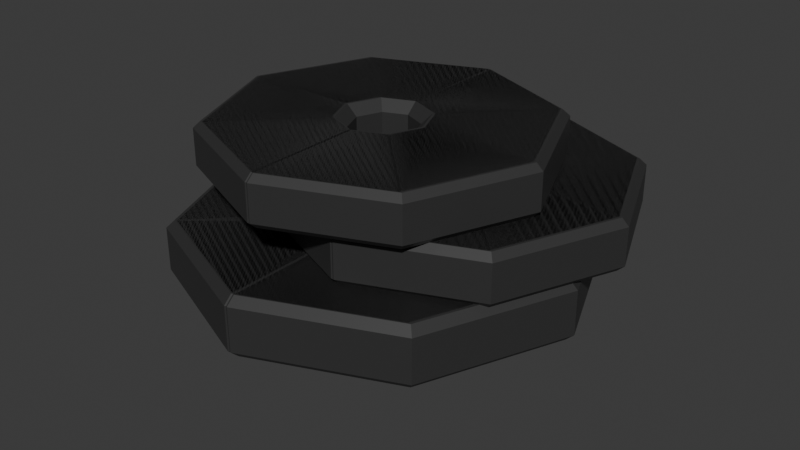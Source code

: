 # Source: source.blend  (saved by Blender 4.3.34; exported with 4.5.12 LTS)
import bpy
from mathutils import Matrix  # noqa: F401  (used for matrix-valued properties, if any)

bpy.ops.wm.read_factory_settings(use_empty=True)
scene = bpy.context.scene
scene.name = 'Scene'

# ---- collections
col_collection = bpy.data.collections.new('Collection'); scene.collection.children.link(col_collection)

# ---- materials (node trees are filled in below, after node groups)
mat_plate_004 = bpy.data.materials.new('Plate.004')
mat_plate_004.diffuse_color = (0.03193, 0.03193, 0.03193, 1.0)
mat_plate_004.roughness = 0.5

# ---- material node trees
mat_plate_004.use_nodes = True; mat_plate_004.node_tree.nodes.clear()
_N = mat_plate_004.node_tree.nodes; _L = mat_plate_004.node_tree.links
n0 = _N.new('ShaderNodeBsdfPrincipled'); n0.name = 'Principled BSDF'; n0.location = (10, 300)
n0.inputs[0].default_value = (0.03193, 0.03193, 0.03193, 1.0)
n1 = _N.new('ShaderNodeOutputMaterial'); n1.name = 'Material Output'; n1.location = (300, 300)
n2 = _N.new('ShaderNodeNormalMap'); n2.name = 'Normal Map'; n2.location = (-300, -300)
n2.label = 'Normal/Map'
n2.inputs[0].default_value = 0.0
_L.new(n0.outputs[0], n1.inputs[0])
_L.new(n2.outputs[0], n0.inputs[5])
n1.is_active_output = True

# ---- world
world_world = bpy.data.worlds.new('World'); scene.world = world_world
world_world.use_nodes = True; world_world.node_tree.nodes.clear()
_N = world_world.node_tree.nodes; _L = world_world.node_tree.links
n0 = _N.new('ShaderNodeOutputWorld'); n0.name = 'World Output'; n0.location = (300, 300)
n1 = _N.new('ShaderNodeBackground'); n1.name = 'Background'; n1.location = (10, 300)
n1.inputs[0].default_value = (0.05088, 0.05088, 0.05088, 1.0)
_L.new(n1.outputs[0], n0.inputs[0])
n0.is_active_output = True
world_world.color = (0.05088, 0.05088, 0.05088)
world_world.sun_shadow_jitter_overblur = 0.0

# ---- meshes
me_cylinder_139 = bpy.data.meshes.new('Cylinder.139')
me_cylinder_139.from_pydata([(-0.003486, -0.05581, 0.4427), (-0.003486, 0.03963, 0.4427), (0.3106, -0.05581, 0.3126), (0.3106, 0.03963, 0.3126), (0.4406, -0.05581, -0.001444), (0.4406, 0.03963, -0.001444), (0.3106, -0.05581, -0.3155), (0.3106, 0.03963, -0.3155), (-0.003486, -0.05581, -0.4456), (-0.003486, 0.03963, -0.4456), (-0.3175, -0.05581, -0.3155), (-0.3175, 0.03963, -0.3155), (-0.4476, -0.05581, -0.001444), (-0.4476, 0.03963, -0.001444), (-0.3175, -0.05581, 0.3126), (-0.3175, 0.03963, 0.3126), (0.2976, -0.0728, 0.2996), (-0.003486, -0.0728, 0.4243), (-0.003486, 0.05661, 0.4243), (0.2976, 0.05661, 0.2996), (0.4223, -0.0728, -0.001444), (0.4223, 0.05661, -0.001444), (0.2976, -0.0728, -0.3025), (0.2976, 0.05661, -0.3025), (-0.003486, -0.0728, -0.4272), (-0.003486, 0.05661, -0.4272), (-0.3045, -0.0728, -0.3025), (-0.3045, 0.05661, -0.3025), (-0.4292, -0.0728, -0.001444), (-0.4292, 0.05661, -0.001444), (-0.3045, -0.0728, 0.2996), (-0.3045, 0.05661, 0.2996), (0.03594, -0.0728, 0.03799), (-0.003486, -0.0728, 0.05432), (-0.003486, 0.05661, 0.05432), (0.03594, 0.05661, 0.03799), (0.05228, -0.0728, -0.001444), (0.05228, 0.05661, -0.001444), (0.03594, -0.0728, -0.04087), (0.03594, 0.05661, -0.04087), (-0.003486, -0.0728, -0.05721), (-0.003486, 0.05661, -0.05721), (-0.04292, -0.0728, -0.04087), (-0.04292, 0.05661, -0.04087), (-0.05925, -0.0728, -0.001444), (-0.05925, 0.05661, -0.001444), (-0.04292, -0.0728, 0.03799), (-0.04292, 0.05661, 0.03799), (0.0687, 0.1942, 0.07074), (0.0986, 0.1942, -0.001444), (0.003486, -0.05581, 0.4427), (0.003486, 0.03963, 0.4427), (-0.3106, -0.05581, 0.3126), (-0.3106, 0.03963, 0.3126), (-0.4406, -0.05581, -0.001444), (-0.4406, 0.03963, -0.001444), (-0.3106, -0.05581, -0.3155), (-0.3106, 0.03963, -0.3155), (0.003486, -0.05581, -0.4456), (0.003486, 0.03963, -0.4456), (0.3175, -0.05581, -0.3155), (0.3175, 0.03963, -0.3155), (0.4476, -0.05581, -0.001444), (0.4476, 0.03963, -0.001444), (0.3175, -0.05581, 0.3126), (0.3175, 0.03963, 0.3126), (-0.2976, -0.0728, 0.2996), (0.003486, -0.0728, 0.4243), (0.003486, 0.05661, 0.4243), (-0.2976, 0.05661, 0.2996), (-0.4223, -0.0728, -0.001444), (-0.4223, 0.05661, -0.001444), (-0.2976, -0.0728, -0.3025), (-0.2976, 0.05661, -0.3025), (0.003486, -0.0728, -0.4272), (0.003486, 0.05661, -0.4272), (0.3045, -0.0728, -0.3025), (0.3045, 0.05661, -0.3025), (0.4292, -0.0728, -0.001444), (0.4292, 0.05661, -0.001444), (0.3045, -0.0728, 0.2996), (0.3045, 0.05661, 0.2996), (-0.03594, -0.0728, 0.03799), (0.003486, -0.0728, 0.05432), (0.003486, 0.05661, 0.05432), (-0.03594, 0.05661, 0.03799), (-0.05228, -0.0728, -0.001444), (-0.05228, 0.05661, -0.001444), (-0.03594, -0.0728, -0.04087), (-0.03594, 0.05661, -0.04087), (0.003486, -0.0728, -0.05721), (0.003486, 0.05661, -0.05721), (0.04292, -0.0728, -0.04087), (0.04292, 0.05661, -0.04087), (0.05925, -0.0728, -0.001444), (0.05925, 0.05661, -0.001444), (0.04292, -0.0728, 0.03799), (0.04292, 0.05661, 0.03799), (-0.0687, 0.1942, 0.07074), (-0.0986, 0.1942, -0.001444)], [], [(14, 15, 1, 0), (4, 5, 7, 6), (6, 7, 9, 8), (8, 9, 11, 10), (10, 11, 13, 12), (12, 13, 15, 14), (2, 3, 5, 4), (47, 45, 44, 46), (0, 1, 3, 2), (0, 2, 16, 17), (3, 1, 18, 19), (2, 4, 20, 16), (5, 3, 19, 21), (4, 6, 22, 20), (7, 5, 21, 23), (6, 8, 24, 22), (9, 7, 23, 25), (8, 10, 26, 24), (11, 9, 25, 27), (10, 12, 28, 26), (13, 11, 27, 29), (12, 14, 30, 28), (15, 13, 29, 31), (14, 0, 17, 30), (1, 15, 31, 18), (34, 47, 46, 33), (42, 26, 28, 44), (35, 19, 18, 34), (24, 26, 42, 40), (22, 24, 40, 38), (45, 43, 42, 44), (43, 41, 40, 42), (41, 39, 38, 40), (39, 37, 36, 38), (37, 35, 32, 36), (35, 34, 33, 32), (32, 16, 20, 36), (20, 22, 38, 36), (44, 28, 30, 46), (46, 30, 17, 33), (21, 19, 35, 37), (39, 23, 21, 37), (23, 39, 41, 25), (25, 41, 43, 27), (27, 43, 45, 29), (29, 45, 47, 31), (34, 18, 31, 47), (33, 17, 16, 32), (64, 50, 51, 65), (54, 56, 57, 55), (56, 58, 59, 57), (58, 60, 61, 59), (60, 62, 63, 61), (62, 64, 65, 63), (52, 54, 55, 53), (97, 96, 94, 95), (50, 52, 53, 51), (50, 67, 66, 52), (53, 69, 68, 51), (52, 66, 70, 54), (55, 71, 69, 53), (54, 70, 72, 56), (57, 73, 71, 55), (56, 72, 74, 58), (59, 75, 73, 57), (58, 74, 76, 60), (61, 77, 75, 59), (60, 76, 78, 62), (63, 79, 77, 61), (62, 78, 80, 64), (65, 81, 79, 63), (64, 80, 67, 50), (51, 68, 81, 65), (84, 83, 96, 97), (92, 94, 78, 76), (85, 84, 68, 69), (74, 90, 92, 76), (72, 88, 90, 74), (95, 94, 92, 93), (93, 92, 90, 91), (91, 90, 88, 89), (89, 88, 86, 87), (87, 86, 82, 85), (85, 82, 83, 84), (82, 86, 70, 66), (70, 86, 88, 72), (94, 96, 80, 78), (96, 83, 67, 80), (71, 87, 85, 69), (89, 87, 71, 73), (73, 75, 91, 89), (75, 77, 93, 91), (77, 79, 95, 93), (79, 81, 97, 95), (84, 97, 81, 68), (83, 82, 66, 67)])
me_cylinder_139.polygons.foreach_set('use_smooth', [True] * 96)
_k = set([(0, 1), (0, 2), (0, 14), (0, 17), (1, 3), (1, 15), (1, 18), (2, 3), (2, 4), (2, 16), (3, 5), (3, 19), (4, 5), (4, 6), (4, 20), (5, 7), (5, 21), (6, 7), (6, 8), (6, 22), (7, 9), (7, 23), (8, 9), (8, 10), (8, 24), (9, 11), (9, 25), (10, 11), (10, 12), (10, 26), (11, 13), (11, 27), (12, 13), (12, 14), (12, 28), (13, 15), (13, 29), (14, 15), (14, 30), (15, 31), (16, 17), (16, 20), (17, 30), (18, 19), (18, 31), (19, 21), (20, 22), (21, 23), (22, 24), (23, 25), (24, 26), (25, 27), (26, 28), (27, 29), (28, 30), (29, 31), (32, 33), (32, 35), (32, 36), (33, 34), (33, 46), (34, 35), (34, 47), (35, 37), (36, 37), (36, 38), (37, 39), (38, 39), (38, 40), (39, 41), (40, 41), (40, 42), (41, 43), (42, 43), (42, 44), (43, 45), (44, 45), (44, 46), (45, 47), (46, 47), (50, 51), (50, 52), (50, 64), (50, 67), (51, 53), (51, 65), (51, 68), (52, 53), (52, 54), (52, 66), (53, 55), (53, 69), (54, 55), (54, 56), (54, 70), (55, 57), (55, 71), (56, 57), (56, 58), (56, 72), (57, 59), (57, 73), (58, 59), (58, 60), (58, 74), (59, 61), (59, 75), (60, 61), (60, 62), (60, 76), (61, 63), (61, 77), (62, 63), (62, 64), (62, 78), (63, 65), (63, 79), (64, 65), (64, 80), (65, 81), (66, 67), (66, 70), (67, 80), (68, 69), (68, 81), (69, 71), (70, 72), (71, 73), (72, 74), (73, 75), (74, 76), (75, 77), (76, 78), (77, 79), (78, 80), (79, 81), (82, 83), (82, 85), (82, 86), (83, 84), (83, 96), (84, 85), (84, 97), (85, 87), (86, 87), (86, 88), (87, 89), (88, 89), (88, 90), (89, 91), (90, 91), (90, 92), (91, 93), (92, 93), (92, 94), (93, 95), (94, 95), (94, 96), (95, 97), (96, 97)])
me_cylinder_139.attributes.new('sharp_edge', 'BOOLEAN', 'EDGE').data.foreach_set('value', [ (min(e.vertices), max(e.vertices)) in _k for e in me_cylinder_139.edges])
_uv = me_cylinder_139.uv_layers.new(name='UVMap')
_uv.uv.foreach_set('vector', [0.125, 0.5656, 0.125, 0.9344, 0.0, 0.9344, 0.0, 0.5656, 0.75, 0.5656, 0.75, 0.9344, 0.625, 0.9344, 0.625, 0.5656, 0.625, 0.5656, 0.625, 0.9344, 0.5, 0.9344, 0.5, 0.5656, 0.5, 0.5656, 0.5, 0.9344, 0.375, 0.9344, 0.375, 0.5656, 0.375, 0.5656, 0.375, 0.9344, 0.25, 0.9344, 0.25, 0.5656, 0.25, 0.5656, 0.25, 0.9344, 0.125, 0.9344, 0.125, 0.5656, 0.875, 0.5656, 0.875, 0.9344, 0.75, 0.9344, 0.75, 0.5656, 0.2287, 0.2713, 0.2199, 0.25, 0.7199, 0.25, 0.7287, 0.2713, 1.0, 0.5656, 1.0, 0.9344, 0.875, 0.9344, 0.875, 0.5656, 1.0, 0.5656, 0.875, 0.5656, 0.8776, 0.5, 0.9974, 0.5, 0.875, 0.9344, 1.0, 0.9344, 0.9974, 1.0, 0.8776, 1.0, 0.875, 0.5656, 0.75, 0.5656, 0.7526, 0.5, 0.8724, 0.5, 0.75, 0.9344, 0.875, 0.9344, 0.8724, 1.0, 0.7526, 1.0, 0.75, 0.5656, 0.625, 0.5656, 0.6276, 0.5, 0.7474, 0.5, 0.625, 0.9344, 0.75, 0.9344, 0.7474, 1.0, 0.6276, 1.0, 0.625, 0.5656, 0.5, 0.5656, 0.5026, 0.5, 0.6224, 0.5, 0.5, 0.9344, 0.625, 0.9344, 0.6224, 1.0, 0.5026, 1.0, 0.5, 0.5656, 0.375, 0.5656, 0.3776, 0.5, 0.4974, 0.5, 0.375, 0.9344, 0.5, 0.9344, 0.4974, 1.0, 0.3776, 1.0, 0.375, 0.5656, 0.25, 0.5656, 0.2526, 0.5, 0.3724, 0.5, 0.25, 0.9344, 0.375, 0.9344, 0.3724, 1.0, 0.2526, 1.0, 0.25, 0.5656, 0.125, 0.5656, 0.1276, 0.5, 0.2474, 0.5, 0.125, 0.9344, 0.25, 0.9344, 0.2474, 1.0, 0.1276, 1.0, 0.125, 0.5656, 0.0, 0.5656, 0.002587, 0.5, 0.1224, 0.5, 0.0, 0.9344, 0.125, 0.9344, 0.1224, 1.0, 0.002587, 1.0, 0.25, 0.2801, 0.2287, 0.2713, 0.7287, 0.2713, 0.75, 0.2801, 0.7287, 0.2287, 0.5873, 0.08732, 0.5199, 0.25, 0.7199, 0.25, 0.2713, 0.2713, 0.4127, 0.4127, 0.25, 0.4801, 0.25, 0.2801, 0.75, 0.01993, 0.5873, 0.08732, 0.7287, 0.2287, 0.75, 0.2199, 0.9127, 0.08732, 0.75, 0.01993, 0.75, 0.2199, 0.7713, 0.2287, 0.2199, 0.25, 0.2287, 0.2287, 0.7287, 0.2287, 0.7199, 0.25, 0.2287, 0.2287, 0.25, 0.2199, 0.75, 0.2199, 0.7287, 0.2287, 0.25, 0.2199, 0.2713, 0.2287, 0.7713, 0.2287, 0.75, 0.2199, 0.2713, 0.2287, 0.2801, 0.25, 0.7801, 0.25, 0.7713, 0.2287, 0.2801, 0.25, 0.2713, 0.2713, 0.7713, 0.2713, 0.7801, 0.25, 0.2713, 0.2713, 0.25, 0.2801, 0.75, 0.2801, 0.7713, 0.2713, 0.7713, 0.2713, 0.9127, 0.4127, 0.9801, 0.25, 0.7801, 0.25, 0.9801, 0.25, 0.9127, 0.08732, 0.7713, 0.2287, 0.7801, 0.25, 0.7199, 0.25, 0.5199, 0.25, 0.5873, 0.4127, 0.7287, 0.2713, 0.7287, 0.2713, 0.5873, 0.4127, 0.75, 0.4801, 0.75, 0.2801, 0.4801, 0.25, 0.4127, 0.4127, 0.2713, 0.2713, 0.2801, 0.25, 0.2713, 0.2287, 0.4127, 0.08732, 0.4801, 0.25, 0.2801, 0.25, 0.4127, 0.08732, 0.2713, 0.2287, 0.25, 0.2199, 0.25, 0.01993, 0.25, 0.01993, 0.25, 0.2199, 0.2287, 0.2287, 0.08732, 0.08732, 0.08732, 0.08732, 0.2287, 0.2287, 0.2199, 0.25, 0.01993, 0.25, 0.01993, 0.25, 0.2199, 0.25, 0.2287, 0.2713, 0.08732, 0.4127, 0.25, 0.2801, 0.25, 0.4801, 0.08732, 0.4127, 0.2287, 0.2713, 0.75, 0.2801, 0.75, 0.4801, 0.9127, 0.4127, 0.7713, 0.2713, 0.125, 0.5656, 0.0, 0.5656, 0.0, 0.9344, 0.125, 0.9344, 0.75, 0.5656, 0.625, 0.5656, 0.625, 0.9344, 0.75, 0.9344, 0.625, 0.5656, 0.5, 0.5656, 0.5, 0.9344, 0.625, 0.9344, 0.5, 0.5656, 0.375, 0.5656, 0.375, 0.9344, 0.5, 0.9344, 0.375, 0.5656, 0.25, 0.5656, 0.25, 0.9344, 0.375, 0.9344, 0.25, 0.5656, 0.125, 0.5656, 0.125, 0.9344, 0.25, 0.9344, 0.875, 0.5656, 0.75, 0.5656, 0.75, 0.9344, 0.875, 0.9344, 0.2287, 0.2713, 0.7287, 0.2713, 0.7199, 0.25, 0.2199, 0.25, 1.0, 0.5656, 0.875, 0.5656, 0.875, 0.9344, 1.0, 0.9344, 1.0, 0.5656, 0.9974, 0.5, 0.8776, 0.5, 0.875, 0.5656, 0.875, 0.9344, 0.8776, 1.0, 0.9974, 1.0, 1.0, 0.9344, 0.875, 0.5656, 0.8724, 0.5, 0.7526, 0.5, 0.75, 0.5656, 0.75, 0.9344, 0.7526, 1.0, 0.8724, 1.0, 0.875, 0.9344, 0.75, 0.5656, 0.7474, 0.5, 0.6276, 0.5, 0.625, 0.5656, 0.625, 0.9344, 0.6276, 1.0, 0.7474, 1.0, 0.75, 0.9344, 0.625, 0.5656, 0.6224, 0.5, 0.5026, 0.5, 0.5, 0.5656, 0.5, 0.9344, 0.5026, 1.0, 0.6224, 1.0, 0.625, 0.9344, 0.5, 0.5656, 0.4974, 0.5, 0.3776, 0.5, 0.375, 0.5656, 0.375, 0.9344, 0.3776, 1.0, 0.4974, 1.0, 0.5, 0.9344, 0.375, 0.5656, 0.3724, 0.5, 0.2526, 0.5, 0.25, 0.5656, 0.25, 0.9344, 0.2526, 1.0, 0.3724, 1.0, 0.375, 0.9344, 0.25, 0.5656, 0.2474, 0.5, 0.1276, 0.5, 0.125, 0.5656, 0.125, 0.9344, 0.1276, 1.0, 0.2474, 1.0, 0.25, 0.9344, 0.125, 0.5656, 0.1224, 0.5, 0.002587, 0.5, 0.0, 0.5656, 0.0, 0.9344, 0.002587, 1.0, 0.1224, 1.0, 0.125, 0.9344, 0.25, 0.2801, 0.75, 0.2801, 0.7287, 0.2713, 0.2287, 0.2713, 0.7287, 0.2287, 0.7199, 0.25, 0.5199, 0.25, 0.5873, 0.08732, 0.2713, 0.2713, 0.25, 0.2801, 0.25, 0.4801, 0.4127, 0.4127, 0.75, 0.01993, 0.75, 0.2199, 0.7287, 0.2287, 0.5873, 0.08732, 0.9127, 0.08732, 0.7713, 0.2287, 0.75, 0.2199, 0.75, 0.01993, 0.2199, 0.25, 0.7199, 0.25, 0.7287, 0.2287, 0.2287, 0.2287, 0.2287, 0.2287, 0.7287, 0.2287, 0.75, 0.2199, 0.25, 0.2199, 0.25, 0.2199, 0.75, 0.2199, 0.7713, 0.2287, 0.2713, 0.2287, 0.2713, 0.2287, 0.7713, 0.2287, 0.7801, 0.25, 0.2801, 0.25, 0.2801, 0.25, 0.7801, 0.25, 0.7713, 0.2713, 0.2713, 0.2713, 0.2713, 0.2713, 0.7713, 0.2713, 0.75, 0.2801, 0.25, 0.2801, 0.7713, 0.2713, 0.7801, 0.25, 0.9801, 0.25, 0.9127, 0.4127, 0.9801, 0.25, 0.7801, 0.25, 0.7713, 0.2287, 0.9127, 0.08732, 0.7199, 0.25, 0.7287, 0.2713, 0.5873, 0.4127, 0.5199, 0.25, 0.7287, 0.2713, 0.75, 0.2801, 0.75, 0.4801, 0.5873, 0.4127, 0.4801, 0.25, 0.2801, 0.25, 0.2713, 0.2713, 0.4127, 0.4127, 0.2713, 0.2287, 0.2801, 0.25, 0.4801, 0.25, 0.4127, 0.08732, 0.4127, 0.08732, 0.25, 0.01993, 0.25, 0.2199, 0.2713, 0.2287, 0.25, 0.01993, 0.08732, 0.08732, 0.2287, 0.2287, 0.25, 0.2199, 0.08732, 0.08732, 0.01993, 0.25, 0.2199, 0.25, 0.2287, 0.2287, 0.01993, 0.25, 0.08732, 0.4127, 0.2287, 0.2713, 0.2199, 0.25, 0.25, 0.2801, 0.2287, 0.2713, 0.08732, 0.4127, 0.25, 0.4801, 0.75, 0.2801, 0.7713, 0.2713, 0.9127, 0.4127, 0.75, 0.4801])
me_cylinder_139.materials.append(mat_plate_004)
me_cylinder_139.update()
me_cylinder_139.normals_split_custom_set([tuple(v) for v in zip(*[iter([0.3827, 0.0, -0.9239, 0.3827, 0.0, -0.9239, 0.3827, 0.0, -0.9239, 0.3827, 0.0, -0.9239, -0.9239, 0.0, 0.3827, -0.9239, 0.0, 0.3827, -0.9239, 0.0, 0.3827, -0.9239, 0.0, 0.3827, -0.3827, 0.0, 0.9239, -0.3827, 0.0, 0.9239, -0.3827, 0.0, 0.9239, -0.3827, 0.0, 0.9239, 0.3827, 0.0, 0.9239, 0.3827, 0.0, 0.9239, 0.3827, 0.0, 0.9239, 0.3827, 0.0, 0.9239, 0.9239, 0.0, 0.3827, 0.9239, 0.0, 0.3827, 0.9239, 0.0, 0.3827, 0.9239, 0.0, 0.3827, 0.9239, 0.0, -0.3827, 0.9239, 0.0, -0.3827, 0.9239, 0.0, -0.3827, 0.9239, 0.0, -0.3827, -0.9239, 0.0, -0.3827, -0.9239, 0.0, -0.3827, -0.9239, 0.0, -0.3827, -0.9239, 0.0, -0.3827, -0.9239, 0.0, 0.3827, -0.9239, 0.0, 0.3827, -0.9239, 0.0, 0.3827, -0.9239, 0.0, 0.3827, -0.3827, 0.0, -0.9239, -0.3827, 0.0, -0.9239, -0.3827, 0.0, -0.9239, -0.3827, 0.0, -0.9239, -0.2706, 0.7071, -0.6533, -0.2706, 0.7071, -0.6533, -0.2706, 0.7071, -0.6533, -0.2706, 0.7071, -0.6533, -0.2706, -0.7071, -0.6533, -0.2706, -0.7071, -0.6533, -0.2706, -0.7071, -0.6533, -0.2706, -0.7071, -0.6533, -0.6533, 0.7071, -0.2706, -0.6533, 0.7071, -0.2706, -0.6533, 0.7071, -0.2706, -0.6533, 0.7071, -0.2706, -0.6533, -0.7071, -0.2706, -0.6533, -0.7071, -0.2706, -0.6533, -0.7071, -0.2706, -0.6533, -0.7071, -0.2706, -0.6533, 0.7071, 0.2706, -0.6533, 0.7071, 0.2706, -0.6533, 0.7071, 0.2706, -0.6533, 0.7071, 0.2706, -0.6533, -0.7071, 0.2706, -0.6533, -0.7071, 0.2706, -0.6533, -0.7071, 0.2706, -0.6533, -0.7071, 0.2706, -0.2706, 0.7071, 0.6533, -0.2706, 0.7071, 0.6533, -0.2706, 0.7071, 0.6533, -0.2706, 0.7071, 0.6533, -0.2706, -0.7071, 0.6533, -0.2706, -0.7071, 0.6533, -0.2706, -0.7071, 0.6533, -0.2706, -0.7071, 0.6533, 0.2706, 0.7071, 0.6533, 0.2706, 0.7071, 0.6533, 0.2706, 0.7071, 0.6533, 0.2706, 0.7071, 0.6533, 0.2706, -0.7071, 0.6533, 0.2706, -0.7071, 0.6533, 0.2706, -0.7071, 0.6533, 0.2706, -0.7071, 0.6533, 0.6533, 0.7071, 0.2706, 0.6533, 0.7071, 0.2706, 0.6533, 0.7071, 0.2706, 0.6533, 0.7071, 0.2706, 0.6533, -0.7071, 0.2706, 0.6533, -0.7071, 0.2706, 0.6533, -0.7071, 0.2706, 0.6533, -0.7071, 0.2706, 0.6533, 0.7071, -0.2706, 0.6533, 0.7071, -0.2706, 0.6533, 0.7071, -0.2706, 0.6533, 0.7071, -0.2706, 0.6533, -0.7071, -0.2706, 0.6533, -0.7071, -0.2706, 0.6533, -0.7071, -0.2706, 0.6533, -0.7071, -0.2706, 0.2706, 0.7071, -0.6533, 0.2706, 0.7071, -0.6533, 0.2706, 0.7071, -0.6533, 0.2706, 0.7071, -0.6533, 0.2706, -0.7071, -0.6533, 0.2706, -0.7071, -0.6533, 0.2706, -0.7071, -0.6533, 0.2706, -0.7071, -0.6533, -0.3827, 0.0, 0.9239, -0.3827, 0.0, 0.9239, -0.3827, 0.0, 0.9239, -0.3827, 0.0, 0.9239, -9.654e-09, 1.0, 5.36e-08, -9.654e-09, 1.0, 5.36e-08, -7.737e-09, 1.0, 5.914e-08, -7.737e-09, 1.0, 5.914e-08, 1.917e-09, -1.0, -3.974e-08, 1.917e-09, -1.0, -3.974e-08, 0.0, -1.0, -5.175e-08, -1.583e-15, -1.0, -5.175e-08, -7.539e-16, 1.0, 4.99e-08, -9.654e-09, 1.0, 5.36e-08, -9.654e-09, 1.0, 5.36e-08, -1.131e-15, 1.0, 4.99e-08, 9.654e-09, 1.0, 3.974e-08, -7.539e-16, 1.0, 4.99e-08, -1.131e-15, 1.0, 4.99e-08, 9.654e-09, 1.0, 3.974e-08, -0.9239, -8.431e-08, -0.3827, -0.9239, -8.431e-08, -0.3827, -0.9239, -8.431e-08, -0.3827, -0.9239, -8.431e-08, -0.3827, -0.3827, -1.475e-07, -0.9239, -0.3827, -1.475e-07, -0.9239, -0.3827, -1.475e-07, -0.9239, -0.3827, -1.475e-07, -0.9239, 0.3827, -1.054e-07, -0.9239, 0.3827, -1.054e-07, -0.9239, 0.3827, -1.054e-07, -0.9239, 0.3827, -1.054e-07, -0.9239, 0.9239, 0.0, -0.3827, 0.9239, 0.0, -0.3827, 0.9239, 0.0, -0.3827, 0.9239, 0.0, -0.3827, 0.9239, 0.0, 0.3827, 0.9239, 0.0, 0.3827, 0.9239, 0.0, 0.3827, 0.9239, 0.0, 0.3827, 0.3827, 0.0, 0.9239, 0.3827, 0.0, 0.9239, 0.3827, 0.0, 0.9239, 0.3827, 0.0, 0.9239, -1.917e-09, 1.0, 2.957e-08, -1.917e-09, 1.0, 2.957e-08, 7.737e-09, 1.0, 4.343e-08, 7.737e-09, 1.0, 4.343e-08, 7.737e-09, 1.0, 4.343e-08, 9.654e-09, 1.0, 3.974e-08, 9.654e-09, 1.0, 3.974e-08, 7.737e-09, 1.0, 4.343e-08, -7.737e-09, 1.0, 5.914e-08, -7.737e-09, 1.0, 5.914e-08, 1.917e-09, 1.0, 2.957e-08, 1.917e-09, 1.0, 2.957e-08, 1.917e-09, 1.0, 2.957e-08, 1.917e-09, 1.0, 2.957e-08, -9.424e-16, 1.0, 0.0, 6.785e-16, 1.0, 0.0, -7.737e-09, -1.0, -3.974e-08, 1.917e-09, -1.0, -3.974e-08, 1.917e-09, -1.0, -3.974e-08, -7.737e-09, -1.0, -3.974e-08, -9.654e-09, -1.0, -4.436e-08, -9.654e-09, -1.0, -4.436e-08, -7.737e-09, -1.0, -3.974e-08, -7.737e-09, -1.0, -3.974e-08, -9.654e-09, -1.0, -4.436e-08, -9.654e-09, -1.0, -4.436e-08, 0.0, -1.0, -2.957e-08, 0.0, -1.0, -2.957e-08, 0.0, -1.0, -2.957e-08, 0.0, -1.0, -2.957e-08, 9.654e-09, -1.0, -4.436e-08, 9.654e-09, -1.0, -4.436e-08, 9.654e-09, -1.0, -4.436e-08, 9.654e-09, -1.0, -4.436e-08, 7.737e-09, -1.0, -4.436e-08, 7.737e-09, -1.0, -4.436e-08, 7.737e-09, -1.0, -4.436e-08, 7.737e-09, -1.0, -4.436e-08, -1.917e-09, -1.0, -3.697e-08, -1.917e-09, -1.0, -3.697e-08, -1.583e-15, -1.0, -5.175e-08, 0.0, -1.0, -5.175e-08, -1.917e-09, -1.0, -3.697e-08, -1.917e-09, -1.0, -3.697e-08, 6.785e-16, 1.0, 0.0, -9.424e-16, 1.0, 0.0, -1.917e-09, 1.0, 2.957e-08, -1.917e-09, 1.0, 2.957e-08, -0.3827, 0.0, -0.9239, -0.3827, 0.0, -0.9239, -0.3827, 0.0, -0.9239, -0.3827, 0.0, -0.9239, 0.9239, 0.0, 0.3827, 0.9239, 0.0, 0.3827, 0.9239, 0.0, 0.3827, 0.9239, 0.0, 0.3827, 0.3827, 0.0, 0.9239, 0.3827, 0.0, 0.9239, 0.3827, 0.0, 0.9239, 0.3827, 0.0, 0.9239, -0.3827, 0.0, 0.9239, -0.3827, 0.0, 0.9239, -0.3827, 0.0, 0.9239, -0.3827, 0.0, 0.9239, -0.9239, 0.0, 0.3827, -0.9239, 0.0, 0.3827, -0.9239, 0.0, 0.3827, -0.9239, 0.0, 0.3827, -0.9239, 0.0, -0.3827, -0.9239, 0.0, -0.3827, -0.9239, 0.0, -0.3827, -0.9239, 0.0, -0.3827, 0.9239, 0.0, -0.3827, 0.9239, 0.0, -0.3827, 0.9239, 0.0, -0.3827, 0.9239, 0.0, -0.3827, 0.9239, 0.0, 0.3827, 0.9239, 0.0, 0.3827, 0.9239, 0.0, 0.3827, 0.9239, 0.0, 0.3827, 0.3827, 0.0, -0.9239, 0.3827, 0.0, -0.9239, 0.3827, 0.0, -0.9239, 0.3827, 0.0, -0.9239, 0.2706, 0.7071, -0.6533, 0.2706, 0.7071, -0.6533, 0.2706, 0.7071, -0.6533, 0.2706, 0.7071, -0.6533, 0.2706, -0.7071, -0.6533, 0.2706, -0.7071, -0.6533, 0.2706, -0.7071, -0.6533, 0.2706, -0.7071, -0.6533, 0.6533, 0.7071, -0.2706, 0.6533, 0.7071, -0.2706, 0.6533, 0.7071, -0.2706, 0.6533, 0.7071, -0.2706, 0.6533, -0.7071, -0.2706, 0.6533, -0.7071, -0.2706, 0.6533, -0.7071, -0.2706, 0.6533, -0.7071, -0.2706, 0.6533, 0.7071, 0.2706, 0.6533, 0.7071, 0.2706, 0.6533, 0.7071, 0.2706, 0.6533, 0.7071, 0.2706, 0.6533, -0.7071, 0.2706, 0.6533, -0.7071, 0.2706, 0.6533, -0.7071, 0.2706, 0.6533, -0.7071, 0.2706, 0.2706, 0.7071, 0.6533, 0.2706, 0.7071, 0.6533, 0.2706, 0.7071, 0.6533, 0.2706, 0.7071, 0.6533, 0.2706, -0.7071, 0.6533, 0.2706, -0.7071, 0.6533, 0.2706, -0.7071, 0.6533, 0.2706, -0.7071, 0.6533, -0.2706, 0.7071, 0.6533, -0.2706, 0.7071, 0.6533, -0.2706, 0.7071, 0.6533, -0.2706, 0.7071, 0.6533, -0.2706, -0.7071, 0.6533, -0.2706, -0.7071, 0.6533, -0.2706, -0.7071, 0.6533, -0.2706, -0.7071, 0.6533, -0.6533, 0.7071, 0.2706, -0.6533, 0.7071, 0.2706, -0.6533, 0.7071, 0.2706, -0.6533, 0.7071, 0.2706, -0.6533, -0.7071, 0.2706, -0.6533, -0.7071, 0.2706, -0.6533, -0.7071, 0.2706, -0.6533, -0.7071, 0.2706, -0.6533, 0.7071, -0.2706, -0.6533, 0.7071, -0.2706, -0.6533, 0.7071, -0.2706, -0.6533, 0.7071, -0.2706, -0.6533, -0.7071, -0.2706, -0.6533, -0.7071, -0.2706, -0.6533, -0.7071, -0.2706, -0.6533, -0.7071, -0.2706, -0.2706, 0.7071, -0.6533, -0.2706, 0.7071, -0.6533, -0.2706, 0.7071, -0.6533, -0.2706, 0.7071, -0.6533, -0.2706, -0.7071, -0.6533, -0.2706, -0.7071, -0.6533, -0.2706, -0.7071, -0.6533, -0.2706, -0.7071, -0.6533, 0.3827, 0.0, 0.9239, 0.3827, 0.0, 0.9239, 0.3827, 0.0, 0.9239, 0.3827, 0.0, 0.9239, 9.654e-09, 1.0, 5.175e-08, 7.737e-09, 1.0, 4.436e-08, 7.737e-09, 1.0, 4.436e-08, 9.654e-09, 1.0, 5.175e-08, -1.917e-09, -1.0, -3.697e-08, 2.262e-16, -1.0, -4.436e-08, -1.319e-15, -1.0, -4.436e-08, -1.917e-09, -1.0, -3.697e-08, 0.0, 1.0, 5.545e-08, 4.523e-16, 1.0, 5.545e-08, 9.654e-09, 1.0, 5.175e-08, 9.654e-09, 1.0, 5.175e-08, -9.654e-09, 1.0, 4.066e-08, -9.654e-09, 1.0, 4.066e-08, 4.523e-16, 1.0, 5.545e-08, 0.0, 1.0, 5.545e-08, 0.9239, -8.431e-08, -0.3827, 0.9239, -8.431e-08, -0.3827, 0.9239, -8.431e-08, -0.3827, 0.9239, -8.431e-08, -0.3827, 0.3827, -1.498e-07, -0.9239, 0.3827, -1.498e-07, -0.9239, 0.3827, -1.498e-07, -0.9239, 0.3827, -1.498e-07, -0.9239, -0.3827, -1.054e-07, -0.9239, -0.3827, -1.054e-07, -0.9239, -0.3827, -1.054e-07, -0.9239, -0.3827, -1.054e-07, -0.9239, -0.9239, 0.0, -0.3827, -0.9239, 0.0, -0.3827, -0.9239, 0.0, -0.3827, -0.9239, 0.0, -0.3827, -0.9239, 0.0, 0.3827, -0.9239, 0.0, 0.3827, -0.9239, 0.0, 0.3827, -0.9239, 0.0, 0.3827, -0.3827, 0.0, 0.9239, -0.3827, 0.0, 0.9239, -0.3827, 0.0, 0.9239, -0.3827, 0.0, 0.9239, 1.917e-09, 1.0, 2.218e-08, -7.737e-09, 1.0, 3.697e-08, -7.737e-09, 1.0, 3.697e-08, 1.917e-09, 1.0, 2.218e-08, -7.737e-09, 1.0, 3.697e-08, -7.737e-09, 1.0, 3.697e-08, -9.654e-09, 1.0, 4.066e-08, -9.654e-09, 1.0, 4.066e-08, 7.737e-09, 1.0, 4.436e-08, -1.917e-09, 1.0, 2.218e-08, -1.917e-09, 1.0, 2.218e-08, 7.737e-09, 1.0, 4.436e-08, -1.917e-09, 1.0, 2.218e-08, -2.262e-16, 1.0, 0.0, 1.319e-15, 1.0, 0.0, -1.917e-09, 1.0, 2.218e-08, 7.737e-09, -1.0, -4.066e-08, 7.737e-09, -1.0, -4.066e-08, -1.917e-09, -1.0, -3.697e-08, -1.917e-09, -1.0, -3.697e-08, 9.654e-09, -1.0, -4.805e-08, 7.737e-09, -1.0, -4.066e-08, 7.737e-09, -1.0, -4.066e-08, 9.654e-09, -1.0, -4.805e-08, 9.654e-09, -1.0, -4.805e-08, 0.0, -1.0, -2.957e-08, 0.0, -1.0, -2.957e-08, 9.654e-09, -1.0, -4.805e-08, 0.0, -1.0, -2.957e-08, -9.654e-09, -1.0, -4.251e-08, -9.654e-09, -1.0, -4.251e-08, 0.0, -1.0, -2.957e-08, -9.654e-09, -1.0, -4.251e-08, -7.737e-09, -1.0, -4.39e-08, -7.737e-09, -1.0, -4.39e-08, -9.654e-09, -1.0, -4.251e-08, -7.737e-09, -1.0, -4.39e-08, 1.917e-09, -1.0, -3.096e-08, 1.917e-09, -1.0, -3.096e-08, -7.737e-09, -1.0, -4.39e-08, 2.262e-16, -1.0, -4.436e-08, 1.917e-09, -1.0, -3.096e-08, 1.917e-09, -1.0, -3.096e-08, -1.319e-15, -1.0, -4.436e-08, -2.262e-16, 1.0, 0.0, 1.917e-09, 1.0, 2.218e-08, 1.917e-09, 1.0, 2.218e-08, 1.319e-15, 1.0, 0.0])] * 3)])
me_cylinder_140 = bpy.data.meshes.new('Cylinder.140')
me_cylinder_140.from_pydata([(-0.003486, -0.05581, 0.4427), (-0.003486, 0.03963, 0.4427), (0.3106, -0.05581, 0.3126), (0.3106, 0.03963, 0.3126), (0.4406, -0.05581, -0.001444), (0.4406, 0.03963, -0.001444), (0.3106, -0.05581, -0.3155), (0.3106, 0.03963, -0.3155), (-0.003486, -0.05581, -0.4456), (-0.003486, 0.03963, -0.4456), (-0.3175, -0.05581, -0.3155), (-0.3175, 0.03963, -0.3155), (-0.4476, -0.05581, -0.001444), (-0.4476, 0.03963, -0.001444), (-0.3175, -0.05581, 0.3126), (-0.3175, 0.03963, 0.3126), (0.2976, -0.0728, 0.2996), (-0.003486, -0.0728, 0.4243), (-0.003486, 0.05661, 0.4243), (0.2976, 0.05661, 0.2996), (0.4223, -0.0728, -0.001444), (0.4223, 0.05661, -0.001444), (0.2976, -0.0728, -0.3025), (0.2976, 0.05661, -0.3025), (-0.003486, -0.0728, -0.4272), (-0.003486, 0.05661, -0.4272), (-0.3045, -0.0728, -0.3025), (-0.3045, 0.05661, -0.3025), (-0.4292, -0.0728, -0.001444), (-0.4292, 0.05661, -0.001444), (-0.3045, -0.0728, 0.2996), (-0.3045, 0.05661, 0.2996), (0.03594, -0.0728, 0.03799), (-0.003486, -0.0728, 0.05432), (-0.003486, 0.05661, 0.05432), (0.03594, 0.05661, 0.03799), (0.05228, -0.0728, -0.001444), (0.05228, 0.05661, -0.001444), (0.03594, -0.0728, -0.04087), (0.03594, 0.05661, -0.04087), (-0.003486, -0.0728, -0.05721), (-0.003486, 0.05661, -0.05721), (-0.04292, -0.0728, -0.04087), (-0.04292, 0.05661, -0.04087), (-0.05925, -0.0728, -0.001444), (-0.05925, 0.05661, -0.001444), (-0.04292, -0.0728, 0.03799), (-0.04292, 0.05661, 0.03799), (0.0687, 0.1942, 0.07074), (0.0986, 0.1942, -0.001444), (0.003486, -0.05581, 0.4427), (0.003486, 0.03963, 0.4427), (-0.3106, -0.05581, 0.3126), (-0.3106, 0.03963, 0.3126), (-0.4406, -0.05581, -0.001444), (-0.4406, 0.03963, -0.001444), (-0.3106, -0.05581, -0.3155), (-0.3106, 0.03963, -0.3155), (0.003486, -0.05581, -0.4456), (0.003486, 0.03963, -0.4456), (0.3175, -0.05581, -0.3155), (0.3175, 0.03963, -0.3155), (0.4476, -0.05581, -0.001444), (0.4476, 0.03963, -0.001444), (0.3175, -0.05581, 0.3126), (0.3175, 0.03963, 0.3126), (-0.2976, -0.0728, 0.2996), (0.003486, -0.0728, 0.4243), (0.003486, 0.05661, 0.4243), (-0.2976, 0.05661, 0.2996), (-0.4223, -0.0728, -0.001444), (-0.4223, 0.05661, -0.001444), (-0.2976, -0.0728, -0.3025), (-0.2976, 0.05661, -0.3025), (0.003486, -0.0728, -0.4272), (0.003486, 0.05661, -0.4272), (0.3045, -0.0728, -0.3025), (0.3045, 0.05661, -0.3025), (0.4292, -0.0728, -0.001444), (0.4292, 0.05661, -0.001444), (0.3045, -0.0728, 0.2996), (0.3045, 0.05661, 0.2996), (-0.03594, -0.0728, 0.03799), (0.003486, -0.0728, 0.05432), (0.003486, 0.05661, 0.05432), (-0.03594, 0.05661, 0.03799), (-0.05228, -0.0728, -0.001444), (-0.05228, 0.05661, -0.001444), (-0.03594, -0.0728, -0.04087), (-0.03594, 0.05661, -0.04087), (0.003486, -0.0728, -0.05721), (0.003486, 0.05661, -0.05721), (0.04292, -0.0728, -0.04087), (0.04292, 0.05661, -0.04087), (0.05925, -0.0728, -0.001444), (0.05925, 0.05661, -0.001444), (0.04292, -0.0728, 0.03799), (0.04292, 0.05661, 0.03799), (-0.0687, 0.1942, 0.07074), (-0.0986, 0.1942, -0.001444)], [], [(14, 15, 1, 0), (4, 5, 7, 6), (6, 7, 9, 8), (8, 9, 11, 10), (10, 11, 13, 12), (12, 13, 15, 14), (2, 3, 5, 4), (47, 45, 44, 46), (0, 1, 3, 2), (0, 2, 16, 17), (3, 1, 18, 19), (2, 4, 20, 16), (5, 3, 19, 21), (4, 6, 22, 20), (7, 5, 21, 23), (6, 8, 24, 22), (9, 7, 23, 25), (8, 10, 26, 24), (11, 9, 25, 27), (10, 12, 28, 26), (13, 11, 27, 29), (12, 14, 30, 28), (15, 13, 29, 31), (14, 0, 17, 30), (1, 15, 31, 18), (34, 47, 46, 33), (42, 26, 28, 44), (35, 19, 18, 34), (24, 26, 42, 40), (22, 24, 40, 38), (45, 43, 42, 44), (43, 41, 40, 42), (41, 39, 38, 40), (39, 37, 36, 38), (37, 35, 32, 36), (35, 34, 33, 32), (32, 16, 20, 36), (20, 22, 38, 36), (44, 28, 30, 46), (46, 30, 17, 33), (21, 19, 35, 37), (39, 23, 21, 37), (23, 39, 41, 25), (25, 41, 43, 27), (27, 43, 45, 29), (29, 45, 47, 31), (34, 18, 31, 47), (33, 17, 16, 32), (64, 50, 51, 65), (54, 56, 57, 55), (56, 58, 59, 57), (58, 60, 61, 59), (60, 62, 63, 61), (62, 64, 65, 63), (52, 54, 55, 53), (97, 96, 94, 95), (50, 52, 53, 51), (50, 67, 66, 52), (53, 69, 68, 51), (52, 66, 70, 54), (55, 71, 69, 53), (54, 70, 72, 56), (57, 73, 71, 55), (56, 72, 74, 58), (59, 75, 73, 57), (58, 74, 76, 60), (61, 77, 75, 59), (60, 76, 78, 62), (63, 79, 77, 61), (62, 78, 80, 64), (65, 81, 79, 63), (64, 80, 67, 50), (51, 68, 81, 65), (84, 83, 96, 97), (92, 94, 78, 76), (85, 84, 68, 69), (74, 90, 92, 76), (72, 88, 90, 74), (95, 94, 92, 93), (93, 92, 90, 91), (91, 90, 88, 89), (89, 88, 86, 87), (87, 86, 82, 85), (85, 82, 83, 84), (82, 86, 70, 66), (70, 86, 88, 72), (94, 96, 80, 78), (96, 83, 67, 80), (71, 87, 85, 69), (89, 87, 71, 73), (73, 75, 91, 89), (75, 77, 93, 91), (77, 79, 95, 93), (79, 81, 97, 95), (84, 97, 81, 68), (83, 82, 66, 67)])
me_cylinder_140.polygons.foreach_set('use_smooth', [True] * 96)
_k = set([(0, 1), (0, 2), (0, 14), (0, 17), (1, 3), (1, 15), (1, 18), (2, 3), (2, 4), (2, 16), (3, 5), (3, 19), (4, 5), (4, 6), (4, 20), (5, 7), (5, 21), (6, 7), (6, 8), (6, 22), (7, 9), (7, 23), (8, 9), (8, 10), (8, 24), (9, 11), (9, 25), (10, 11), (10, 12), (10, 26), (11, 13), (11, 27), (12, 13), (12, 14), (12, 28), (13, 15), (13, 29), (14, 15), (14, 30), (15, 31), (16, 17), (16, 20), (17, 30), (18, 19), (18, 31), (19, 21), (20, 22), (21, 23), (22, 24), (23, 25), (24, 26), (25, 27), (26, 28), (27, 29), (28, 30), (29, 31), (32, 33), (32, 35), (32, 36), (33, 34), (33, 46), (34, 35), (34, 47), (35, 37), (36, 37), (36, 38), (37, 39), (38, 39), (38, 40), (39, 41), (40, 41), (40, 42), (41, 43), (42, 43), (42, 44), (43, 45), (44, 45), (44, 46), (45, 47), (46, 47), (50, 51), (50, 52), (50, 64), (50, 67), (51, 53), (51, 65), (51, 68), (52, 53), (52, 54), (52, 66), (53, 55), (53, 69), (54, 55), (54, 56), (54, 70), (55, 57), (55, 71), (56, 57), (56, 58), (56, 72), (57, 59), (57, 73), (58, 59), (58, 60), (58, 74), (59, 61), (59, 75), (60, 61), (60, 62), (60, 76), (61, 63), (61, 77), (62, 63), (62, 64), (62, 78), (63, 65), (63, 79), (64, 65), (64, 80), (65, 81), (66, 67), (66, 70), (67, 80), (68, 69), (68, 81), (69, 71), (70, 72), (71, 73), (72, 74), (73, 75), (74, 76), (75, 77), (76, 78), (77, 79), (78, 80), (79, 81), (82, 83), (82, 85), (82, 86), (83, 84), (83, 96), (84, 85), (84, 97), (85, 87), (86, 87), (86, 88), (87, 89), (88, 89), (88, 90), (89, 91), (90, 91), (90, 92), (91, 93), (92, 93), (92, 94), (93, 95), (94, 95), (94, 96), (95, 97), (96, 97)])
me_cylinder_140.attributes.new('sharp_edge', 'BOOLEAN', 'EDGE').data.foreach_set('value', [ (min(e.vertices), max(e.vertices)) in _k for e in me_cylinder_140.edges])
_uv = me_cylinder_140.uv_layers.new(name='UVMap')
_uv.uv.foreach_set('vector', [0.125, 0.5656, 0.125, 0.9344, 0.0, 0.9344, 0.0, 0.5656, 0.75, 0.5656, 0.75, 0.9344, 0.625, 0.9344, 0.625, 0.5656, 0.625, 0.5656, 0.625, 0.9344, 0.5, 0.9344, 0.5, 0.5656, 0.5, 0.5656, 0.5, 0.9344, 0.375, 0.9344, 0.375, 0.5656, 0.375, 0.5656, 0.375, 0.9344, 0.25, 0.9344, 0.25, 0.5656, 0.25, 0.5656, 0.25, 0.9344, 0.125, 0.9344, 0.125, 0.5656, 0.875, 0.5656, 0.875, 0.9344, 0.75, 0.9344, 0.75, 0.5656, 0.2287, 0.2713, 0.2199, 0.25, 0.7199, 0.25, 0.7287, 0.2713, 1.0, 0.5656, 1.0, 0.9344, 0.875, 0.9344, 0.875, 0.5656, 1.0, 0.5656, 0.875, 0.5656, 0.8776, 0.5, 0.9974, 0.5, 0.875, 0.9344, 1.0, 0.9344, 0.9974, 1.0, 0.8776, 1.0, 0.875, 0.5656, 0.75, 0.5656, 0.7526, 0.5, 0.8724, 0.5, 0.75, 0.9344, 0.875, 0.9344, 0.8724, 1.0, 0.7526, 1.0, 0.75, 0.5656, 0.625, 0.5656, 0.6276, 0.5, 0.7474, 0.5, 0.625, 0.9344, 0.75, 0.9344, 0.7474, 1.0, 0.6276, 1.0, 0.625, 0.5656, 0.5, 0.5656, 0.5026, 0.5, 0.6224, 0.5, 0.5, 0.9344, 0.625, 0.9344, 0.6224, 1.0, 0.5026, 1.0, 0.5, 0.5656, 0.375, 0.5656, 0.3776, 0.5, 0.4974, 0.5, 0.375, 0.9344, 0.5, 0.9344, 0.4974, 1.0, 0.3776, 1.0, 0.375, 0.5656, 0.25, 0.5656, 0.2526, 0.5, 0.3724, 0.5, 0.25, 0.9344, 0.375, 0.9344, 0.3724, 1.0, 0.2526, 1.0, 0.25, 0.5656, 0.125, 0.5656, 0.1276, 0.5, 0.2474, 0.5, 0.125, 0.9344, 0.25, 0.9344, 0.2474, 1.0, 0.1276, 1.0, 0.125, 0.5656, 0.0, 0.5656, 0.002587, 0.5, 0.1224, 0.5, 0.0, 0.9344, 0.125, 0.9344, 0.1224, 1.0, 0.002587, 1.0, 0.25, 0.2801, 0.2287, 0.2713, 0.7287, 0.2713, 0.75, 0.2801, 0.7287, 0.2287, 0.5873, 0.08732, 0.5199, 0.25, 0.7199, 0.25, 0.2713, 0.2713, 0.4127, 0.4127, 0.25, 0.4801, 0.25, 0.2801, 0.75, 0.01993, 0.5873, 0.08732, 0.7287, 0.2287, 0.75, 0.2199, 0.9127, 0.08732, 0.75, 0.01993, 0.75, 0.2199, 0.7713, 0.2287, 0.2199, 0.25, 0.2287, 0.2287, 0.7287, 0.2287, 0.7199, 0.25, 0.2287, 0.2287, 0.25, 0.2199, 0.75, 0.2199, 0.7287, 0.2287, 0.25, 0.2199, 0.2713, 0.2287, 0.7713, 0.2287, 0.75, 0.2199, 0.2713, 0.2287, 0.2801, 0.25, 0.7801, 0.25, 0.7713, 0.2287, 0.2801, 0.25, 0.2713, 0.2713, 0.7713, 0.2713, 0.7801, 0.25, 0.2713, 0.2713, 0.25, 0.2801, 0.75, 0.2801, 0.7713, 0.2713, 0.7713, 0.2713, 0.9127, 0.4127, 0.9801, 0.25, 0.7801, 0.25, 0.9801, 0.25, 0.9127, 0.08732, 0.7713, 0.2287, 0.7801, 0.25, 0.7199, 0.25, 0.5199, 0.25, 0.5873, 0.4127, 0.7287, 0.2713, 0.7287, 0.2713, 0.5873, 0.4127, 0.75, 0.4801, 0.75, 0.2801, 0.4801, 0.25, 0.4127, 0.4127, 0.2713, 0.2713, 0.2801, 0.25, 0.2713, 0.2287, 0.4127, 0.08732, 0.4801, 0.25, 0.2801, 0.25, 0.4127, 0.08732, 0.2713, 0.2287, 0.25, 0.2199, 0.25, 0.01993, 0.25, 0.01993, 0.25, 0.2199, 0.2287, 0.2287, 0.08732, 0.08732, 0.08732, 0.08732, 0.2287, 0.2287, 0.2199, 0.25, 0.01993, 0.25, 0.01993, 0.25, 0.2199, 0.25, 0.2287, 0.2713, 0.08732, 0.4127, 0.25, 0.2801, 0.25, 0.4801, 0.08732, 0.4127, 0.2287, 0.2713, 0.75, 0.2801, 0.75, 0.4801, 0.9127, 0.4127, 0.7713, 0.2713, 0.125, 0.5656, 0.0, 0.5656, 0.0, 0.9344, 0.125, 0.9344, 0.75, 0.5656, 0.625, 0.5656, 0.625, 0.9344, 0.75, 0.9344, 0.625, 0.5656, 0.5, 0.5656, 0.5, 0.9344, 0.625, 0.9344, 0.5, 0.5656, 0.375, 0.5656, 0.375, 0.9344, 0.5, 0.9344, 0.375, 0.5656, 0.25, 0.5656, 0.25, 0.9344, 0.375, 0.9344, 0.25, 0.5656, 0.125, 0.5656, 0.125, 0.9344, 0.25, 0.9344, 0.875, 0.5656, 0.75, 0.5656, 0.75, 0.9344, 0.875, 0.9344, 0.2287, 0.2713, 0.7287, 0.2713, 0.7199, 0.25, 0.2199, 0.25, 1.0, 0.5656, 0.875, 0.5656, 0.875, 0.9344, 1.0, 0.9344, 1.0, 0.5656, 0.9974, 0.5, 0.8776, 0.5, 0.875, 0.5656, 0.875, 0.9344, 0.8776, 1.0, 0.9974, 1.0, 1.0, 0.9344, 0.875, 0.5656, 0.8724, 0.5, 0.7526, 0.5, 0.75, 0.5656, 0.75, 0.9344, 0.7526, 1.0, 0.8724, 1.0, 0.875, 0.9344, 0.75, 0.5656, 0.7474, 0.5, 0.6276, 0.5, 0.625, 0.5656, 0.625, 0.9344, 0.6276, 1.0, 0.7474, 1.0, 0.75, 0.9344, 0.625, 0.5656, 0.6224, 0.5, 0.5026, 0.5, 0.5, 0.5656, 0.5, 0.9344, 0.5026, 1.0, 0.6224, 1.0, 0.625, 0.9344, 0.5, 0.5656, 0.4974, 0.5, 0.3776, 0.5, 0.375, 0.5656, 0.375, 0.9344, 0.3776, 1.0, 0.4974, 1.0, 0.5, 0.9344, 0.375, 0.5656, 0.3724, 0.5, 0.2526, 0.5, 0.25, 0.5656, 0.25, 0.9344, 0.2526, 1.0, 0.3724, 1.0, 0.375, 0.9344, 0.25, 0.5656, 0.2474, 0.5, 0.1276, 0.5, 0.125, 0.5656, 0.125, 0.9344, 0.1276, 1.0, 0.2474, 1.0, 0.25, 0.9344, 0.125, 0.5656, 0.1224, 0.5, 0.002587, 0.5, 0.0, 0.5656, 0.0, 0.9344, 0.002587, 1.0, 0.1224, 1.0, 0.125, 0.9344, 0.25, 0.2801, 0.75, 0.2801, 0.7287, 0.2713, 0.2287, 0.2713, 0.7287, 0.2287, 0.7199, 0.25, 0.5199, 0.25, 0.5873, 0.08732, 0.2713, 0.2713, 0.25, 0.2801, 0.25, 0.4801, 0.4127, 0.4127, 0.75, 0.01993, 0.75, 0.2199, 0.7287, 0.2287, 0.5873, 0.08732, 0.9127, 0.08732, 0.7713, 0.2287, 0.75, 0.2199, 0.75, 0.01993, 0.2199, 0.25, 0.7199, 0.25, 0.7287, 0.2287, 0.2287, 0.2287, 0.2287, 0.2287, 0.7287, 0.2287, 0.75, 0.2199, 0.25, 0.2199, 0.25, 0.2199, 0.75, 0.2199, 0.7713, 0.2287, 0.2713, 0.2287, 0.2713, 0.2287, 0.7713, 0.2287, 0.7801, 0.25, 0.2801, 0.25, 0.2801, 0.25, 0.7801, 0.25, 0.7713, 0.2713, 0.2713, 0.2713, 0.2713, 0.2713, 0.7713, 0.2713, 0.75, 0.2801, 0.25, 0.2801, 0.7713, 0.2713, 0.7801, 0.25, 0.9801, 0.25, 0.9127, 0.4127, 0.9801, 0.25, 0.7801, 0.25, 0.7713, 0.2287, 0.9127, 0.08732, 0.7199, 0.25, 0.7287, 0.2713, 0.5873, 0.4127, 0.5199, 0.25, 0.7287, 0.2713, 0.75, 0.2801, 0.75, 0.4801, 0.5873, 0.4127, 0.4801, 0.25, 0.2801, 0.25, 0.2713, 0.2713, 0.4127, 0.4127, 0.2713, 0.2287, 0.2801, 0.25, 0.4801, 0.25, 0.4127, 0.08732, 0.4127, 0.08732, 0.25, 0.01993, 0.25, 0.2199, 0.2713, 0.2287, 0.25, 0.01993, 0.08732, 0.08732, 0.2287, 0.2287, 0.25, 0.2199, 0.08732, 0.08732, 0.01993, 0.25, 0.2199, 0.25, 0.2287, 0.2287, 0.01993, 0.25, 0.08732, 0.4127, 0.2287, 0.2713, 0.2199, 0.25, 0.25, 0.2801, 0.2287, 0.2713, 0.08732, 0.4127, 0.25, 0.4801, 0.75, 0.2801, 0.7713, 0.2713, 0.9127, 0.4127, 0.75, 0.4801])
me_cylinder_140.materials.append(mat_plate_004)
me_cylinder_140.update()
me_cylinder_140.normals_split_custom_set([tuple(v) for v in zip(*[iter([0.3827, 0.0, -0.9239, 0.3827, 0.0, -0.9239, 0.3827, 0.0, -0.9239, 0.3827, 0.0, -0.9239, -0.9239, 0.0, 0.3827, -0.9239, 0.0, 0.3827, -0.9239, 0.0, 0.3827, -0.9239, 0.0, 0.3827, -0.3827, 0.0, 0.9239, -0.3827, 0.0, 0.9239, -0.3827, 0.0, 0.9239, -0.3827, 0.0, 0.9239, 0.3827, 0.0, 0.9239, 0.3827, 0.0, 0.9239, 0.3827, 0.0, 0.9239, 0.3827, 0.0, 0.9239, 0.9239, 0.0, 0.3827, 0.9239, 0.0, 0.3827, 0.9239, 0.0, 0.3827, 0.9239, 0.0, 0.3827, 0.9239, 0.0, -0.3827, 0.9239, 0.0, -0.3827, 0.9239, 0.0, -0.3827, 0.9239, 0.0, -0.3827, -0.9239, 0.0, -0.3827, -0.9239, 0.0, -0.3827, -0.9239, 0.0, -0.3827, -0.9239, 0.0, -0.3827, -0.9239, 0.0, 0.3827, -0.9239, 0.0, 0.3827, -0.9239, 0.0, 0.3827, -0.9239, 0.0, 0.3827, -0.3827, 0.0, -0.9239, -0.3827, 0.0, -0.9239, -0.3827, 0.0, -0.9239, -0.3827, 0.0, -0.9239, -0.2706, 0.7071, -0.6533, -0.2706, 0.7071, -0.6533, -0.2706, 0.7071, -0.6533, -0.2706, 0.7071, -0.6533, -0.2706, -0.7071, -0.6533, -0.2706, -0.7071, -0.6533, -0.2706, -0.7071, -0.6533, -0.2706, -0.7071, -0.6533, -0.6533, 0.7071, -0.2706, -0.6533, 0.7071, -0.2706, -0.6533, 0.7071, -0.2706, -0.6533, 0.7071, -0.2706, -0.6533, -0.7071, -0.2706, -0.6533, -0.7071, -0.2706, -0.6533, -0.7071, -0.2706, -0.6533, -0.7071, -0.2706, -0.6533, 0.7071, 0.2706, -0.6533, 0.7071, 0.2706, -0.6533, 0.7071, 0.2706, -0.6533, 0.7071, 0.2706, -0.6533, -0.7071, 0.2706, -0.6533, -0.7071, 0.2706, -0.6533, -0.7071, 0.2706, -0.6533, -0.7071, 0.2706, -0.2706, 0.7071, 0.6533, -0.2706, 0.7071, 0.6533, -0.2706, 0.7071, 0.6533, -0.2706, 0.7071, 0.6533, -0.2706, -0.7071, 0.6533, -0.2706, -0.7071, 0.6533, -0.2706, -0.7071, 0.6533, -0.2706, -0.7071, 0.6533, 0.2706, 0.7071, 0.6533, 0.2706, 0.7071, 0.6533, 0.2706, 0.7071, 0.6533, 0.2706, 0.7071, 0.6533, 0.2706, -0.7071, 0.6533, 0.2706, -0.7071, 0.6533, 0.2706, -0.7071, 0.6533, 0.2706, -0.7071, 0.6533, 0.6533, 0.7071, 0.2706, 0.6533, 0.7071, 0.2706, 0.6533, 0.7071, 0.2706, 0.6533, 0.7071, 0.2706, 0.6533, -0.7071, 0.2706, 0.6533, -0.7071, 0.2706, 0.6533, -0.7071, 0.2706, 0.6533, -0.7071, 0.2706, 0.6533, 0.7071, -0.2706, 0.6533, 0.7071, -0.2706, 0.6533, 0.7071, -0.2706, 0.6533, 0.7071, -0.2706, 0.6533, -0.7071, -0.2706, 0.6533, -0.7071, -0.2706, 0.6533, -0.7071, -0.2706, 0.6533, -0.7071, -0.2706, 0.2706, 0.7071, -0.6533, 0.2706, 0.7071, -0.6533, 0.2706, 0.7071, -0.6533, 0.2706, 0.7071, -0.6533, 0.2706, -0.7071, -0.6533, 0.2706, -0.7071, -0.6533, 0.2706, -0.7071, -0.6533, 0.2706, -0.7071, -0.6533, -0.3827, 0.0, 0.9239, -0.3827, 0.0, 0.9239, -0.3827, 0.0, 0.9239, -0.3827, 0.0, 0.9239, -9.654e-09, 1.0, 5.36e-08, -9.654e-09, 1.0, 5.36e-08, -7.737e-09, 1.0, 5.914e-08, -7.737e-09, 1.0, 5.914e-08, 1.917e-09, -1.0, -3.974e-08, 1.917e-09, -1.0, -3.974e-08, 0.0, -1.0, -5.175e-08, -1.583e-15, -1.0, -5.175e-08, -5.655e-16, 1.0, 4.99e-08, -9.654e-09, 1.0, 5.36e-08, -9.654e-09, 1.0, 5.36e-08, -9.047e-16, 1.0, 4.99e-08, 9.654e-09, 1.0, 3.974e-08, -5.655e-16, 1.0, 4.99e-08, -9.047e-16, 1.0, 4.99e-08, 9.654e-09, 1.0, 3.974e-08, -0.9239, -1.265e-07, -0.3827, -0.9239, -1.265e-07, -0.3827, -0.9239, -1.265e-07, -0.3827, -0.9239, -1.265e-07, -0.3827, -0.3827, -1.475e-07, -0.9239, -0.3827, -1.475e-07, -0.9239, -0.3827, -1.475e-07, -0.9239, -0.3827, -1.475e-07, -0.9239, 0.3827, -1.054e-07, -0.9239, 0.3827, -1.054e-07, -0.9239, 0.3827, -1.054e-07, -0.9239, 0.3827, -1.054e-07, -0.9239, 0.9239, 0.0, -0.3827, 0.9239, 0.0, -0.3827, 0.9239, 0.0, -0.3827, 0.9239, 0.0, -0.3827, 0.9239, 0.0, 0.3827, 0.9239, 0.0, 0.3827, 0.9239, 0.0, 0.3827, 0.9239, 0.0, 0.3827, 0.3827, 0.0, 0.9239, 0.3827, 0.0, 0.9239, 0.3827, 0.0, 0.9239, 0.3827, 0.0, 0.9239, -1.917e-09, 1.0, 2.957e-08, -1.917e-09, 1.0, 2.957e-08, 7.737e-09, 1.0, 4.343e-08, 7.737e-09, 1.0, 4.343e-08, 7.737e-09, 1.0, 4.343e-08, 9.654e-09, 1.0, 3.974e-08, 9.654e-09, 1.0, 3.974e-08, 7.737e-09, 1.0, 4.343e-08, -7.737e-09, 1.0, 5.914e-08, -7.737e-09, 1.0, 5.914e-08, 1.917e-09, 1.0, 2.957e-08, 1.917e-09, 1.0, 2.957e-08, 1.917e-09, 1.0, 2.957e-08, 1.917e-09, 1.0, 2.957e-08, -1.319e-15, 1.0, 0.0, 2.262e-16, 1.0, 0.0, -7.737e-09, -1.0, -3.974e-08, 1.917e-09, -1.0, -3.974e-08, 1.917e-09, -1.0, -3.974e-08, -7.737e-09, -1.0, -3.974e-08, -9.654e-09, -1.0, -4.436e-08, -9.654e-09, -1.0, -4.436e-08, -7.737e-09, -1.0, -3.974e-08, -7.737e-09, -1.0, -3.974e-08, -9.654e-09, -1.0, -4.436e-08, -9.654e-09, -1.0, -4.436e-08, 0.0, -1.0, -2.957e-08, 0.0, -1.0, -2.957e-08, 0.0, -1.0, -2.957e-08, 0.0, -1.0, -2.957e-08, 9.654e-09, -1.0, -4.436e-08, 9.654e-09, -1.0, -4.436e-08, 9.654e-09, -1.0, -4.436e-08, 9.654e-09, -1.0, -4.436e-08, 7.737e-09, -1.0, -4.436e-08, 7.737e-09, -1.0, -4.436e-08, 7.737e-09, -1.0, -4.436e-08, 7.737e-09, -1.0, -4.436e-08, -1.917e-09, -1.0, -3.697e-08, -1.917e-09, -1.0, -3.697e-08, -1.583e-15, -1.0, -5.175e-08, 0.0, -1.0, -5.175e-08, -1.917e-09, -1.0, -3.697e-08, -1.917e-09, -1.0, -3.697e-08, 2.262e-16, 1.0, 0.0, -1.319e-15, 1.0, 0.0, -1.917e-09, 1.0, 2.957e-08, -1.917e-09, 1.0, 2.957e-08, -0.3827, 0.0, -0.9239, -0.3827, 0.0, -0.9239, -0.3827, 0.0, -0.9239, -0.3827, 0.0, -0.9239, 0.9239, 0.0, 0.3827, 0.9239, 0.0, 0.3827, 0.9239, 0.0, 0.3827, 0.9239, 0.0, 0.3827, 0.3827, 0.0, 0.9239, 0.3827, 0.0, 0.9239, 0.3827, 0.0, 0.9239, 0.3827, 0.0, 0.9239, -0.3827, 0.0, 0.9239, -0.3827, 0.0, 0.9239, -0.3827, 0.0, 0.9239, -0.3827, 0.0, 0.9239, -0.9239, 0.0, 0.3827, -0.9239, 0.0, 0.3827, -0.9239, 0.0, 0.3827, -0.9239, 0.0, 0.3827, -0.9239, 0.0, -0.3827, -0.9239, 0.0, -0.3827, -0.9239, 0.0, -0.3827, -0.9239, 0.0, -0.3827, 0.9239, 0.0, -0.3827, 0.9239, 0.0, -0.3827, 0.9239, 0.0, -0.3827, 0.9239, 0.0, -0.3827, 0.9239, 0.0, 0.3827, 0.9239, 0.0, 0.3827, 0.9239, 0.0, 0.3827, 0.9239, 0.0, 0.3827, 0.3827, 0.0, -0.9239, 0.3827, 0.0, -0.9239, 0.3827, 0.0, -0.9239, 0.3827, 0.0, -0.9239, 0.2706, 0.7071, -0.6533, 0.2706, 0.7071, -0.6533, 0.2706, 0.7071, -0.6533, 0.2706, 0.7071, -0.6533, 0.2706, -0.7071, -0.6533, 0.2706, -0.7071, -0.6533, 0.2706, -0.7071, -0.6533, 0.2706, -0.7071, -0.6533, 0.6533, 0.7071, -0.2706, 0.6533, 0.7071, -0.2706, 0.6533, 0.7071, -0.2706, 0.6533, 0.7071, -0.2706, 0.6533, -0.7071, -0.2706, 0.6533, -0.7071, -0.2706, 0.6533, -0.7071, -0.2706, 0.6533, -0.7071, -0.2706, 0.6533, 0.7071, 0.2706, 0.6533, 0.7071, 0.2706, 0.6533, 0.7071, 0.2706, 0.6533, 0.7071, 0.2706, 0.6533, -0.7071, 0.2706, 0.6533, -0.7071, 0.2706, 0.6533, -0.7071, 0.2706, 0.6533, -0.7071, 0.2706, 0.2706, 0.7071, 0.6533, 0.2706, 0.7071, 0.6533, 0.2706, 0.7071, 0.6533, 0.2706, 0.7071, 0.6533, 0.2706, -0.7071, 0.6533, 0.2706, -0.7071, 0.6533, 0.2706, -0.7071, 0.6533, 0.2706, -0.7071, 0.6533, -0.2706, 0.7071, 0.6533, -0.2706, 0.7071, 0.6533, -0.2706, 0.7071, 0.6533, -0.2706, 0.7071, 0.6533, -0.2706, -0.7071, 0.6533, -0.2706, -0.7071, 0.6533, -0.2706, -0.7071, 0.6533, -0.2706, -0.7071, 0.6533, -0.6533, 0.7071, 0.2706, -0.6533, 0.7071, 0.2706, -0.6533, 0.7071, 0.2706, -0.6533, 0.7071, 0.2706, -0.6533, -0.7071, 0.2706, -0.6533, -0.7071, 0.2706, -0.6533, -0.7071, 0.2706, -0.6533, -0.7071, 0.2706, -0.6533, 0.7071, -0.2706, -0.6533, 0.7071, -0.2706, -0.6533, 0.7071, -0.2706, -0.6533, 0.7071, -0.2706, -0.6533, -0.7071, -0.2706, -0.6533, -0.7071, -0.2706, -0.6533, -0.7071, -0.2706, -0.6533, -0.7071, -0.2706, -0.2706, 0.7071, -0.6533, -0.2706, 0.7071, -0.6533, -0.2706, 0.7071, -0.6533, -0.2706, 0.7071, -0.6533, -0.2706, -0.7071, -0.6533, -0.2706, -0.7071, -0.6533, -0.2706, -0.7071, -0.6533, -0.2706, -0.7071, -0.6533, 0.3827, 0.0, 0.9239, 0.3827, 0.0, 0.9239, 0.3827, 0.0, 0.9239, 0.3827, 0.0, 0.9239, 9.654e-09, 1.0, 5.175e-08, 7.737e-09, 1.0, 4.436e-08, 7.737e-09, 1.0, 4.436e-08, 9.654e-09, 1.0, 5.175e-08, -1.917e-09, -1.0, -3.697e-08, -2.262e-16, -1.0, -4.436e-08, -1.696e-15, -1.0, -4.436e-08, -1.917e-09, -1.0, -3.697e-08, 0.0, 1.0, 5.545e-08, 4.523e-16, 1.0, 5.545e-08, 9.654e-09, 1.0, 5.175e-08, 9.654e-09, 1.0, 5.175e-08, -9.654e-09, 1.0, 4.066e-08, -9.654e-09, 1.0, 4.066e-08, 4.523e-16, 1.0, 5.545e-08, 0.0, 1.0, 5.545e-08, 0.9239, -1.265e-07, -0.3827, 0.9239, -1.265e-07, -0.3827, 0.9239, -1.265e-07, -0.3827, 0.9239, -1.265e-07, -0.3827, 0.3827, -1.498e-07, -0.9239, 0.3827, -1.498e-07, -0.9239, 0.3827, -1.498e-07, -0.9239, 0.3827, -1.498e-07, -0.9239, -0.3827, -1.054e-07, -0.9239, -0.3827, -1.054e-07, -0.9239, -0.3827, -1.054e-07, -0.9239, -0.3827, -1.054e-07, -0.9239, -0.9239, 0.0, -0.3827, -0.9239, 0.0, -0.3827, -0.9239, 0.0, -0.3827, -0.9239, 0.0, -0.3827, -0.9239, 0.0, 0.3827, -0.9239, 0.0, 0.3827, -0.9239, 0.0, 0.3827, -0.9239, 0.0, 0.3827, -0.3827, 0.0, 0.9239, -0.3827, 0.0, 0.9239, -0.3827, 0.0, 0.9239, -0.3827, 0.0, 0.9239, 1.917e-09, 1.0, 2.218e-08, -7.737e-09, 1.0, 3.697e-08, -7.737e-09, 1.0, 3.697e-08, 1.917e-09, 1.0, 2.218e-08, -7.737e-09, 1.0, 3.697e-08, -7.737e-09, 1.0, 3.697e-08, -9.654e-09, 1.0, 4.066e-08, -9.654e-09, 1.0, 4.066e-08, 7.737e-09, 1.0, 4.436e-08, -1.917e-09, 1.0, 2.218e-08, -1.917e-09, 1.0, 2.218e-08, 7.737e-09, 1.0, 4.436e-08, -1.917e-09, 1.0, 2.218e-08, -2.262e-16, 1.0, 0.0, 1.319e-15, 1.0, 0.0, -1.917e-09, 1.0, 2.218e-08, 7.737e-09, -1.0, -4.066e-08, 7.737e-09, -1.0, -4.066e-08, -1.917e-09, -1.0, -3.697e-08, -1.917e-09, -1.0, -3.697e-08, 9.654e-09, -1.0, -4.805e-08, 7.737e-09, -1.0, -4.066e-08, 7.737e-09, -1.0, -4.066e-08, 9.654e-09, -1.0, -4.805e-08, 9.654e-09, -1.0, -4.805e-08, 0.0, -1.0, -2.957e-08, 0.0, -1.0, -2.957e-08, 9.654e-09, -1.0, -4.805e-08, 0.0, -1.0, -2.957e-08, -9.654e-09, -1.0, -4.251e-08, -9.654e-09, -1.0, -4.251e-08, 0.0, -1.0, -2.957e-08, -9.654e-09, -1.0, -4.251e-08, -7.737e-09, -1.0, -4.39e-08, -7.737e-09, -1.0, -4.39e-08, -9.654e-09, -1.0, -4.251e-08, -7.737e-09, -1.0, -4.39e-08, 1.917e-09, -1.0, -3.096e-08, 1.917e-09, -1.0, -3.096e-08, -7.737e-09, -1.0, -4.39e-08, -2.262e-16, -1.0, -4.436e-08, 1.917e-09, -1.0, -3.096e-08, 1.917e-09, -1.0, -3.096e-08, -1.696e-15, -1.0, -4.436e-08, -2.262e-16, 1.0, 0.0, 1.917e-09, 1.0, 2.218e-08, 1.917e-09, 1.0, 2.218e-08, 1.319e-15, 1.0, 0.0])] * 3)])
me_cylinder_141 = bpy.data.meshes.new('Cylinder.141')
me_cylinder_141.from_pydata([(-0.003486, -0.05581, 0.4427), (-0.003486, 0.03963, 0.4427), (0.3106, -0.05581, 0.3126), (0.3106, 0.03963, 0.3126), (0.4406, -0.05581, -0.001444), (0.4406, 0.03963, -0.001444), (0.3106, -0.05581, -0.3155), (0.3106, 0.03963, -0.3155), (-0.003486, -0.05581, -0.4456), (-0.003486, 0.03963, -0.4456), (-0.3175, -0.05581, -0.3155), (-0.3175, 0.03963, -0.3155), (-0.4476, -0.05581, -0.001444), (-0.4476, 0.03963, -0.001444), (-0.3175, -0.05581, 0.3126), (-0.3175, 0.03963, 0.3126), (0.2976, -0.0728, 0.2996), (-0.003486, -0.0728, 0.4243), (-0.003486, 0.05661, 0.4243), (0.2976, 0.05661, 0.2996), (0.4223, -0.0728, -0.001444), (0.4223, 0.05661, -0.001444), (0.2976, -0.0728, -0.3025), (0.2976, 0.05661, -0.3025), (-0.003486, -0.0728, -0.4272), (-0.003486, 0.05661, -0.4272), (-0.3045, -0.0728, -0.3025), (-0.3045, 0.05661, -0.3025), (-0.4292, -0.0728, -0.001444), (-0.4292, 0.05661, -0.001444), (-0.3045, -0.0728, 0.2996), (-0.3045, 0.05661, 0.2996), (0.0687, 0.1942, 0.07074), (0.0986, 0.1942, -0.001444), (0.08103, -0.0728, 0.08307), (0.06068, -0.04621, 0.06272), (-0.003486, -0.04621, 0.0893), (-0.003486, -0.0728, 0.1181), (-0.003486, 0.05661, 0.1181), (-0.003486, 0.03003, 0.0893), (0.06068, 0.03003, 0.06272), (0.08103, 0.05661, 0.08307), (0.116, -0.0728, -0.001444), (0.08726, -0.04621, -0.001444), (0.08726, 0.03003, -0.001444), (0.116, 0.05661, -0.001444), (0.08103, -0.0728, -0.08596), (0.06068, -0.04621, -0.06561), (0.06068, 0.03003, -0.06561), (0.08103, 0.05661, -0.08596), (-0.003486, -0.0728, -0.121), (-0.003486, -0.04621, -0.09219), (-0.003486, 0.03003, -0.09219), (-0.003486, 0.05661, -0.121), (-0.088, -0.0728, -0.08596), (-0.06765, -0.04621, -0.06561), (-0.06765, 0.03003, -0.06561), (-0.088, 0.05661, -0.08596), (-0.123, -0.0728, -0.001444), (-0.09423, -0.04621, -0.001444), (-0.09423, 0.03003, -0.001444), (-0.123, 0.05661, -0.001444), (-0.088, -0.0728, 0.08307), (-0.06765, -0.04621, 0.06272), (-0.06765, 0.03003, 0.06272), (-0.088, 0.05661, 0.08307), (0.003486, -0.05581, 0.4427), (0.003486, 0.03963, 0.4427), (-0.3106, -0.05581, 0.3126), (-0.3106, 0.03963, 0.3126), (-0.4406, -0.05581, -0.001444), (-0.4406, 0.03963, -0.001444), (-0.3106, -0.05581, -0.3155), (-0.3106, 0.03963, -0.3155), (0.003486, -0.05581, -0.4456), (0.003486, 0.03963, -0.4456), (0.3175, -0.05581, -0.3155), (0.3175, 0.03963, -0.3155), (0.4476, -0.05581, -0.001444), (0.4476, 0.03963, -0.001444), (0.3175, -0.05581, 0.3126), (0.3175, 0.03963, 0.3126), (-0.2976, -0.0728, 0.2996), (0.003486, -0.0728, 0.4243), (0.003486, 0.05661, 0.4243), (-0.2976, 0.05661, 0.2996), (-0.4223, -0.0728, -0.001444), (-0.4223, 0.05661, -0.001444), (-0.2976, -0.0728, -0.3025), (-0.2976, 0.05661, -0.3025), (0.003486, -0.0728, -0.4272), (0.003486, 0.05661, -0.4272), (0.3045, -0.0728, -0.3025), (0.3045, 0.05661, -0.3025), (0.4292, -0.0728, -0.001444), (0.4292, 0.05661, -0.001444), (0.3045, -0.0728, 0.2996), (0.3045, 0.05661, 0.2996), (-0.0687, 0.1942, 0.07074), (-0.0986, 0.1942, -0.001444), (-0.08103, -0.0728, 0.08307), (-0.06068, -0.04621, 0.06272), (0.003486, -0.04621, 0.0893), (0.003486, -0.0728, 0.1181), (0.003486, 0.05661, 0.1181), (0.003486, 0.03003, 0.0893), (-0.06068, 0.03003, 0.06272), (-0.08103, 0.05661, 0.08307), (-0.116, -0.0728, -0.001444), (-0.08726, -0.04621, -0.001444), (-0.08726, 0.03003, -0.001444), (-0.116, 0.05661, -0.001444), (-0.08103, -0.0728, -0.08596), (-0.06068, -0.04621, -0.06561), (-0.06068, 0.03003, -0.06561), (-0.08103, 0.05661, -0.08596), (0.003486, -0.0728, -0.121), (0.003486, -0.04621, -0.09219), (0.003486, 0.03003, -0.09219), (0.003486, 0.05661, -0.121), (0.088, -0.0728, -0.08596), (0.06765, -0.04621, -0.06561), (0.06765, 0.03003, -0.06561), (0.088, 0.05661, -0.08596), (0.123, -0.0728, -0.001444), (0.09423, -0.04621, -0.001444), (0.09423, 0.03003, -0.001444), (0.123, 0.05661, -0.001444), (0.088, -0.0728, 0.08307), (0.06765, -0.04621, 0.06272), (0.06765, 0.03003, 0.06272), (0.088, 0.05661, 0.08307)], [], [(14, 15, 1, 0), (4, 5, 7, 6), (6, 7, 9, 8), (8, 9, 11, 10), (10, 11, 13, 12), (12, 13, 15, 14), (2, 3, 5, 4), (29, 61, 65, 31), (0, 1, 3, 2), (0, 2, 16, 17), (3, 1, 18, 19), (2, 4, 20, 16), (5, 3, 19, 21), (4, 6, 22, 20), (7, 5, 21, 23), (6, 8, 24, 22), (9, 7, 23, 25), (8, 10, 26, 24), (11, 9, 25, 27), (10, 12, 28, 26), (13, 11, 27, 29), (12, 14, 30, 28), (15, 13, 29, 31), (14, 0, 17, 30), (1, 15, 31, 18), (41, 19, 18, 38), (27, 57, 61, 29), (38, 18, 31, 65), (25, 53, 57, 27), (23, 49, 53, 25), (54, 26, 28, 58), (24, 26, 54, 50), (22, 24, 50, 46), (49, 23, 21, 45), (40, 39, 36, 35), (34, 16, 20, 42), (62, 30, 17, 37), (48, 44, 43, 47), (64, 60, 59, 63), (39, 64, 63, 36), (20, 22, 46, 42), (52, 48, 47, 51), (56, 52, 51, 55), (60, 56, 55, 59), (58, 28, 30, 62), (21, 19, 41, 45), (44, 40, 35, 43), (35, 36, 37, 34), (39, 40, 41, 38), (43, 35, 34, 42), (40, 44, 45, 41), (47, 43, 42, 46), (44, 48, 49, 45), (51, 47, 46, 50), (48, 52, 53, 49), (55, 51, 50, 54), (52, 56, 57, 53), (59, 55, 54, 58), (56, 60, 61, 57), (63, 59, 58, 62), (60, 64, 65, 61), (36, 63, 62, 37), (64, 39, 38, 65), (37, 17, 16, 34), (80, 66, 67, 81), (70, 72, 73, 71), (72, 74, 75, 73), (74, 76, 77, 75), (76, 78, 79, 77), (78, 80, 81, 79), (68, 70, 71, 69), (95, 97, 131, 127), (66, 68, 69, 67), (66, 83, 82, 68), (69, 85, 84, 67), (68, 82, 86, 70), (71, 87, 85, 69), (70, 86, 88, 72), (73, 89, 87, 71), (72, 88, 90, 74), (75, 91, 89, 73), (74, 90, 92, 76), (77, 93, 91, 75), (76, 92, 94, 78), (79, 95, 93, 77), (78, 94, 96, 80), (81, 97, 95, 79), (80, 96, 83, 66), (67, 84, 97, 81), (107, 104, 84, 85), (93, 95, 127, 123), (104, 131, 97, 84), (91, 93, 123, 119), (89, 91, 119, 115), (120, 124, 94, 92), (90, 116, 120, 92), (88, 112, 116, 90), (115, 111, 87, 89), (106, 101, 102, 105), (100, 108, 86, 82), (128, 103, 83, 96), (114, 113, 109, 110), (130, 129, 125, 126), (105, 102, 129, 130), (86, 108, 112, 88), (118, 117, 113, 114), (122, 121, 117, 118), (126, 125, 121, 122), (124, 128, 96, 94), (87, 111, 107, 85), (110, 109, 101, 106), (101, 100, 103, 102), (105, 104, 107, 106), (109, 108, 100, 101), (106, 107, 111, 110), (113, 112, 108, 109), (110, 111, 115, 114), (117, 116, 112, 113), (114, 115, 119, 118), (121, 120, 116, 117), (118, 119, 123, 122), (125, 124, 120, 121), (122, 123, 127, 126), (129, 128, 124, 125), (126, 127, 131, 130), (102, 103, 128, 129), (130, 131, 104, 105), (103, 100, 82, 83)])
me_cylinder_141.polygons.foreach_set('use_smooth', [True] * 128)
_k = set([(0, 1), (0, 2), (0, 14), (0, 17), (1, 3), (1, 15), (1, 18), (2, 3), (2, 4), (2, 16), (3, 5), (3, 19), (4, 5), (4, 6), (4, 20), (5, 7), (5, 21), (6, 7), (6, 8), (6, 22), (7, 9), (7, 23), (8, 9), (8, 10), (8, 24), (9, 11), (9, 25), (10, 11), (10, 12), (10, 26), (11, 13), (11, 27), (12, 13), (12, 14), (12, 28), (13, 15), (13, 29), (14, 15), (14, 30), (15, 31), (16, 17), (16, 20), (17, 30), (18, 19), (18, 31), (19, 21), (20, 22), (21, 23), (22, 24), (23, 25), (24, 26), (25, 27), (26, 28), (27, 29), (28, 30), (29, 31), (34, 35), (34, 37), (34, 42), (35, 36), (35, 40), (35, 43), (36, 37), (36, 39), (36, 63), (37, 62), (38, 39), (38, 41), (38, 65), (39, 40), (39, 64), (40, 41), (40, 44), (41, 45), (42, 43), (42, 46), (43, 44), (43, 47), (44, 45), (44, 48), (45, 49), (46, 47), (46, 50), (47, 48), (47, 51), (48, 49), (48, 52), (49, 53), (50, 51), (50, 54), (51, 52), (51, 55), (52, 53), (52, 56), (53, 57), (54, 55), (54, 58), (55, 56), (55, 59), (56, 57), (56, 60), (57, 61), (58, 59), (58, 62), (59, 60), (59, 63), (60, 61), (60, 64), (61, 65), (62, 63), (63, 64), (64, 65), (66, 67), (66, 68), (66, 80), (66, 83), (67, 69), (67, 81), (67, 84), (68, 69), (68, 70), (68, 82), (69, 71), (69, 85), (70, 71), (70, 72), (70, 86), (71, 73), (71, 87), (72, 73), (72, 74), (72, 88), (73, 75), (73, 89), (74, 75), (74, 76), (74, 90), (75, 77), (75, 91), (76, 77), (76, 78), (76, 92), (77, 79), (77, 93), (78, 79), (78, 80), (78, 94), (79, 81), (79, 95), (80, 81), (80, 96), (81, 97), (82, 83), (82, 86), (83, 96), (84, 85), (84, 97), (85, 87), (86, 88), (87, 89), (88, 90), (89, 91), (90, 92), (91, 93), (92, 94), (93, 95), (94, 96), (95, 97), (100, 101), (100, 103), (100, 108), (101, 102), (101, 106), (101, 109), (102, 103), (102, 105), (102, 129), (103, 128), (104, 105), (104, 107), (104, 131), (105, 106), (105, 130), (106, 107), (106, 110), (107, 111), (108, 109), (108, 112), (109, 110), (109, 113), (110, 111), (110, 114), (111, 115), (112, 113), (112, 116), (113, 114), (113, 117), (114, 115), (114, 118), (115, 119), (116, 117), (116, 120), (117, 118), (117, 121), (118, 119), (118, 122), (119, 123), (120, 121), (120, 124), (121, 122), (121, 125), (122, 123), (122, 126), (123, 127), (124, 125), (124, 128), (125, 126), (125, 129), (126, 127), (126, 130), (127, 131), (128, 129), (129, 130), (130, 131)])
me_cylinder_141.attributes.new('sharp_edge', 'BOOLEAN', 'EDGE').data.foreach_set('value', [ (min(e.vertices), max(e.vertices)) in _k for e in me_cylinder_141.edges])
_uv = me_cylinder_141.uv_layers.new(name='UVMap')
_uv.uv.foreach_set('vector', [0.125, 0.5656, 0.125, 0.9344, 0.0, 0.9344, 0.0, 0.5656, 0.75, 0.5656, 0.75, 0.9344, 0.625, 0.9344, 0.625, 0.5656, 0.625, 0.5656, 0.625, 0.9344, 0.5, 0.9344, 0.5, 0.5656, 0.5, 0.5656, 0.5, 0.9344, 0.375, 0.9344, 0.375, 0.5656, 0.375, 0.5656, 0.375, 0.9344, 0.25, 0.9344, 0.25, 0.5656, 0.25, 0.5656, 0.25, 0.9344, 0.125, 0.9344, 0.125, 0.5656, 0.875, 0.5656, 0.875, 0.9344, 0.75, 0.9344, 0.75, 0.5656, 0.01993, 0.25, 0.2027, 0.25, 0.2165, 0.2835, 0.08732, 0.4127, 1.0, 0.5656, 1.0, 0.9344, 0.875, 0.9344, 0.875, 0.5656, 1.0, 0.5656, 0.875, 0.5656, 0.8776, 0.5, 0.9974, 0.5, 0.875, 0.9344, 1.0, 0.9344, 0.9974, 1.0, 0.8776, 1.0, 0.875, 0.5656, 0.75, 0.5656, 0.7526, 0.5, 0.8724, 0.5, 0.75, 0.9344, 0.875, 0.9344, 0.8724, 1.0, 0.7526, 1.0, 0.75, 0.5656, 0.625, 0.5656, 0.6276, 0.5, 0.7474, 0.5, 0.625, 0.9344, 0.75, 0.9344, 0.7474, 1.0, 0.6276, 1.0, 0.625, 0.5656, 0.5, 0.5656, 0.5026, 0.5, 0.6224, 0.5, 0.5, 0.9344, 0.625, 0.9344, 0.6224, 1.0, 0.5026, 1.0, 0.5, 0.5656, 0.375, 0.5656, 0.3776, 0.5, 0.4974, 0.5, 0.375, 0.9344, 0.5, 0.9344, 0.4974, 1.0, 0.3776, 1.0, 0.375, 0.5656, 0.25, 0.5656, 0.2526, 0.5, 0.3724, 0.5, 0.25, 0.9344, 0.375, 0.9344, 0.3724, 1.0, 0.2526, 1.0, 0.25, 0.5656, 0.125, 0.5656, 0.1276, 0.5, 0.2474, 0.5, 0.125, 0.9344, 0.25, 0.9344, 0.2474, 1.0, 0.1276, 1.0, 0.125, 0.5656, 0.0, 0.5656, 0.002587, 0.5, 0.1224, 0.5, 0.0, 0.9344, 0.125, 0.9344, 0.1224, 1.0, 0.002587, 1.0, 0.2835, 0.2835, 0.4127, 0.4127, 0.25, 0.4801, 0.25, 0.2973, 0.08732, 0.08732, 0.2165, 0.2165, 0.2027, 0.25, 0.01993, 0.25, 0.25, 0.2973, 0.25, 0.4801, 0.08732, 0.4127, 0.2165, 0.2835, 0.25, 0.01993, 0.25, 0.2027, 0.2165, 0.2165, 0.08732, 0.08732, 0.4127, 0.08732, 0.2835, 0.2165, 0.25, 0.2027, 0.25, 0.01993, 0.7165, 0.2165, 0.5873, 0.08732, 0.5199, 0.25, 0.7027, 0.25, 0.75, 0.01993, 0.5873, 0.08732, 0.7165, 0.2165, 0.75, 0.2027, 0.9127, 0.08732, 0.75, 0.01993, 0.75, 0.2027, 0.7835, 0.2165, 0.2835, 0.2165, 0.4127, 0.08732, 0.4801, 0.25, 0.2973, 0.25, 0.374, 0.2713, 0.3527, 0.2801, 0.6473, 0.2801, 0.6686, 0.2713, 0.7835, 0.2835, 0.9127, 0.4127, 0.9801, 0.25, 0.7973, 0.25, 0.7165, 0.2835, 0.5873, 0.4127, 0.75, 0.4801, 0.75, 0.2973, 0.374, 0.2287, 0.3828, 0.25, 0.6774, 0.25, 0.6686, 0.2287, 0.3314, 0.2713, 0.3226, 0.25, 0.6172, 0.25, 0.626, 0.2713, 0.3527, 0.2801, 0.3314, 0.2713, 0.626, 0.2713, 0.6473, 0.2801, 0.9801, 0.25, 0.9127, 0.08732, 0.7835, 0.2165, 0.7973, 0.25, 0.3527, 0.2199, 0.374, 0.2287, 0.6686, 0.2287, 0.6473, 0.2199, 0.3314, 0.2287, 0.3527, 0.2199, 0.6473, 0.2199, 0.626, 0.2287, 0.3226, 0.25, 0.3314, 0.2287, 0.626, 0.2287, 0.6172, 0.25, 0.7027, 0.25, 0.5199, 0.25, 0.5873, 0.4127, 0.7165, 0.2835, 0.4801, 0.25, 0.4127, 0.4127, 0.2835, 0.2835, 0.2973, 0.25, 0.3828, 0.25, 0.374, 0.2713, 0.6686, 0.2713, 0.6774, 0.25, 0.6686, 0.2713, 0.6473, 0.2801, 0.75, 0.2973, 0.7835, 0.2835, 0.3527, 0.2801, 0.374, 0.2713, 0.2835, 0.2835, 0.25, 0.2973, 0.6774, 0.25, 0.6686, 0.2713, 0.7835, 0.2835, 0.7973, 0.25, 0.374, 0.2713, 0.3828, 0.25, 0.2973, 0.25, 0.2835, 0.2835, 0.6686, 0.2287, 0.6774, 0.25, 0.7973, 0.25, 0.7835, 0.2165, 0.3828, 0.25, 0.374, 0.2287, 0.2835, 0.2165, 0.2973, 0.25, 0.6473, 0.2199, 0.6686, 0.2287, 0.7835, 0.2165, 0.75, 0.2027, 0.374, 0.2287, 0.3527, 0.2199, 0.25, 0.2027, 0.2835, 0.2165, 0.626, 0.2287, 0.6473, 0.2199, 0.75, 0.2027, 0.7165, 0.2165, 0.3527, 0.2199, 0.3314, 0.2287, 0.2165, 0.2165, 0.25, 0.2027, 0.6172, 0.25, 0.626, 0.2287, 0.7165, 0.2165, 0.7027, 0.25, 0.3314, 0.2287, 0.3226, 0.25, 0.2027, 0.25, 0.2165, 0.2165, 0.626, 0.2713, 0.6172, 0.25, 0.7027, 0.25, 0.7165, 0.2835, 0.3226, 0.25, 0.3314, 0.2713, 0.2165, 0.2835, 0.2027, 0.25, 0.6473, 0.2801, 0.626, 0.2713, 0.7165, 0.2835, 0.75, 0.2973, 0.3314, 0.2713, 0.3527, 0.2801, 0.25, 0.2973, 0.2165, 0.2835, 0.75, 0.2973, 0.75, 0.4801, 0.9127, 0.4127, 0.7835, 0.2835, 0.125, 0.5656, 0.0, 0.5656, 0.0, 0.9344, 0.125, 0.9344, 0.75, 0.5656, 0.625, 0.5656, 0.625, 0.9344, 0.75, 0.9344, 0.625, 0.5656, 0.5, 0.5656, 0.5, 0.9344, 0.625, 0.9344, 0.5, 0.5656, 0.375, 0.5656, 0.375, 0.9344, 0.5, 0.9344, 0.375, 0.5656, 0.25, 0.5656, 0.25, 0.9344, 0.375, 0.9344, 0.25, 0.5656, 0.125, 0.5656, 0.125, 0.9344, 0.25, 0.9344, 0.875, 0.5656, 0.75, 0.5656, 0.75, 0.9344, 0.875, 0.9344, 0.01993, 0.25, 0.08732, 0.4127, 0.2165, 0.2835, 0.2027, 0.25, 1.0, 0.5656, 0.875, 0.5656, 0.875, 0.9344, 1.0, 0.9344, 1.0, 0.5656, 0.9974, 0.5, 0.8776, 0.5, 0.875, 0.5656, 0.875, 0.9344, 0.8776, 1.0, 0.9974, 1.0, 1.0, 0.9344, 0.875, 0.5656, 0.8724, 0.5, 0.7526, 0.5, 0.75, 0.5656, 0.75, 0.9344, 0.7526, 1.0, 0.8724, 1.0, 0.875, 0.9344, 0.75, 0.5656, 0.7474, 0.5, 0.6276, 0.5, 0.625, 0.5656, 0.625, 0.9344, 0.6276, 1.0, 0.7474, 1.0, 0.75, 0.9344, 0.625, 0.5656, 0.6224, 0.5, 0.5026, 0.5, 0.5, 0.5656, 0.5, 0.9344, 0.5026, 1.0, 0.6224, 1.0, 0.625, 0.9344, 0.5, 0.5656, 0.4974, 0.5, 0.3776, 0.5, 0.375, 0.5656, 0.375, 0.9344, 0.3776, 1.0, 0.4974, 1.0, 0.5, 0.9344, 0.375, 0.5656, 0.3724, 0.5, 0.2526, 0.5, 0.25, 0.5656, 0.25, 0.9344, 0.2526, 1.0, 0.3724, 1.0, 0.375, 0.9344, 0.25, 0.5656, 0.2474, 0.5, 0.1276, 0.5, 0.125, 0.5656, 0.125, 0.9344, 0.1276, 1.0, 0.2474, 1.0, 0.25, 0.9344, 0.125, 0.5656, 0.1224, 0.5, 0.002587, 0.5, 0.0, 0.5656, 0.0, 0.9344, 0.002587, 1.0, 0.1224, 1.0, 0.125, 0.9344, 0.2835, 0.2835, 0.25, 0.2973, 0.25, 0.4801, 0.4127, 0.4127, 0.08732, 0.08732, 0.01993, 0.25, 0.2027, 0.25, 0.2165, 0.2165, 0.25, 0.2973, 0.2165, 0.2835, 0.08732, 0.4127, 0.25, 0.4801, 0.25, 0.01993, 0.08732, 0.08732, 0.2165, 0.2165, 0.25, 0.2027, 0.4127, 0.08732, 0.25, 0.01993, 0.25, 0.2027, 0.2835, 0.2165, 0.7165, 0.2165, 0.7027, 0.25, 0.5199, 0.25, 0.5873, 0.08732, 0.75, 0.01993, 0.75, 0.2027, 0.7165, 0.2165, 0.5873, 0.08732, 0.9127, 0.08732, 0.7835, 0.2165, 0.75, 0.2027, 0.75, 0.01993, 0.2835, 0.2165, 0.2973, 0.25, 0.4801, 0.25, 0.4127, 0.08732, 0.374, 0.2713, 0.6686, 0.2713, 0.6473, 0.2801, 0.3527, 0.2801, 0.7835, 0.2835, 0.7973, 0.25, 0.9801, 0.25, 0.9127, 0.4127, 0.7165, 0.2835, 0.75, 0.2973, 0.75, 0.4801, 0.5873, 0.4127, 0.374, 0.2287, 0.6686, 0.2287, 0.6774, 0.25, 0.3828, 0.25, 0.3314, 0.2713, 0.626, 0.2713, 0.6172, 0.25, 0.3226, 0.25, 0.3527, 0.2801, 0.6473, 0.2801, 0.626, 0.2713, 0.3314, 0.2713, 0.9801, 0.25, 0.7973, 0.25, 0.7835, 0.2165, 0.9127, 0.08732, 0.3527, 0.2199, 0.6473, 0.2199, 0.6686, 0.2287, 0.374, 0.2287, 0.3314, 0.2287, 0.626, 0.2287, 0.6473, 0.2199, 0.3527, 0.2199, 0.3226, 0.25, 0.6172, 0.25, 0.626, 0.2287, 0.3314, 0.2287, 0.7027, 0.25, 0.7165, 0.2835, 0.5873, 0.4127, 0.5199, 0.25, 0.4801, 0.25, 0.2973, 0.25, 0.2835, 0.2835, 0.4127, 0.4127, 0.3828, 0.25, 0.6774, 0.25, 0.6686, 0.2713, 0.374, 0.2713, 0.6686, 0.2713, 0.7835, 0.2835, 0.75, 0.2973, 0.6473, 0.2801, 0.3527, 0.2801, 0.25, 0.2973, 0.2835, 0.2835, 0.374, 0.2713, 0.6774, 0.25, 0.7973, 0.25, 0.7835, 0.2835, 0.6686, 0.2713, 0.374, 0.2713, 0.2835, 0.2835, 0.2973, 0.25, 0.3828, 0.25, 0.6686, 0.2287, 0.7835, 0.2165, 0.7973, 0.25, 0.6774, 0.25, 0.3828, 0.25, 0.2973, 0.25, 0.2835, 0.2165, 0.374, 0.2287, 0.6473, 0.2199, 0.75, 0.2027, 0.7835, 0.2165, 0.6686, 0.2287, 0.374, 0.2287, 0.2835, 0.2165, 0.25, 0.2027, 0.3527, 0.2199, 0.626, 0.2287, 0.7165, 0.2165, 0.75, 0.2027, 0.6473, 0.2199, 0.3527, 0.2199, 0.25, 0.2027, 0.2165, 0.2165, 0.3314, 0.2287, 0.6172, 0.25, 0.7027, 0.25, 0.7165, 0.2165, 0.626, 0.2287, 0.3314, 0.2287, 0.2165, 0.2165, 0.2027, 0.25, 0.3226, 0.25, 0.626, 0.2713, 0.7165, 0.2835, 0.7027, 0.25, 0.6172, 0.25, 0.3226, 0.25, 0.2027, 0.25, 0.2165, 0.2835, 0.3314, 0.2713, 0.6473, 0.2801, 0.75, 0.2973, 0.7165, 0.2835, 0.626, 0.2713, 0.3314, 0.2713, 0.2165, 0.2835, 0.25, 0.2973, 0.3527, 0.2801, 0.75, 0.2973, 0.7835, 0.2835, 0.9127, 0.4127, 0.75, 0.4801])
me_cylinder_141.materials.append(mat_plate_004)
me_cylinder_141.update()
me_cylinder_141.normals_split_custom_set([tuple(v) for v in zip(*[iter([0.3827, 0.0, -0.9239, 0.3827, 0.0, -0.9239, 0.3827, 0.0, -0.9239, 0.3827, 0.0, -0.9239, -0.9239, 0.0, 0.3827, -0.9239, 0.0, 0.3827, -0.9239, 0.0, 0.3827, -0.9239, 0.0, 0.3827, -0.3827, 0.0, 0.9239, -0.3827, 0.0, 0.9239, -0.3827, 0.0, 0.9239, -0.3827, 0.0, 0.9239, 0.3827, 0.0, 0.9239, 0.3827, 0.0, 0.9239, 0.3827, 0.0, 0.9239, 0.3827, 0.0, 0.9239, 0.9239, 0.0, 0.3827, 0.9239, 0.0, 0.3827, 0.9239, 0.0, 0.3827, 0.9239, 0.0, 0.3827, 0.9239, 0.0, -0.3827, 0.9239, 0.0, -0.3827, 0.9239, 0.0, -0.3827, 0.9239, 0.0, -0.3827, -0.9239, 0.0, -0.3827, -0.9239, 0.0, -0.3827, -0.9239, 0.0, -0.3827, -0.9239, 0.0, -0.3827, -5.333e-09, -1.0, -3.155e-08, -5.333e-09, -1.0, -3.155e-08, -6.624e-09, -1.0, -3.155e-08, -6.624e-09, -1.0, -3.155e-08, -0.3827, 0.0, -0.9239, -0.3827, 0.0, -0.9239, -0.3827, 0.0, -0.9239, -0.3827, 0.0, -0.9239, -0.2706, 0.7071, -0.6533, -0.2706, 0.7071, -0.6533, -0.2706, 0.7071, -0.6533, -0.2706, 0.7071, -0.6533, -0.2706, -0.7071, -0.6533, -0.2706, -0.7071, -0.6533, -0.2706, -0.7071, -0.6533, -0.2706, -0.7071, -0.6533, -0.6533, 0.7071, -0.2706, -0.6533, 0.7071, -0.2706, -0.6533, 0.7071, -0.2706, -0.6533, 0.7071, -0.2706, -0.6533, -0.7071, -0.2706, -0.6533, -0.7071, -0.2706, -0.6533, -0.7071, -0.2706, -0.6533, -0.7071, -0.2706, -0.6533, 0.7071, 0.2706, -0.6533, 0.7071, 0.2706, -0.6533, 0.7071, 0.2706, -0.6533, 0.7071, 0.2706, -0.6533, -0.7071, 0.2706, -0.6533, -0.7071, 0.2706, -0.6533, -0.7071, 0.2706, -0.6533, -0.7071, 0.2706, -0.2706, 0.7071, 0.6533, -0.2706, 0.7071, 0.6533, -0.2706, 0.7071, 0.6533, -0.2706, 0.7071, 0.6533, -0.2706, -0.7071, 0.6533, -0.2706, -0.7071, 0.6533, -0.2706, -0.7071, 0.6533, -0.2706, -0.7071, 0.6533, 0.2706, 0.7071, 0.6533, 0.2706, 0.7071, 0.6533, 0.2706, 0.7071, 0.6533, 0.2706, 0.7071, 0.6533, 0.2706, -0.7071, 0.6533, 0.2706, -0.7071, 0.6533, 0.2706, -0.7071, 0.6533, 0.2706, -0.7071, 0.6533, 0.6533, 0.7071, 0.2706, 0.6533, 0.7071, 0.2706, 0.6533, 0.7071, 0.2706, 0.6533, 0.7071, 0.2706, 0.6533, -0.7071, 0.2706, 0.6533, -0.7071, 0.2706, 0.6533, -0.7071, 0.2706, 0.6533, -0.7071, 0.2706, 0.6533, 0.7071, -0.2706, 0.6533, 0.7071, -0.2706, 0.6533, 0.7071, -0.2706, 0.6533, 0.7071, -0.2706, 0.6533, -0.7071, -0.2706, 0.6533, -0.7071, -0.2706, 0.6533, -0.7071, -0.2706, 0.6533, -0.7071, -0.2706, 0.2706, 0.7071, -0.6533, 0.2706, 0.7071, -0.6533, 0.2706, 0.7071, -0.6533, 0.2706, 0.7071, -0.6533, 0.2706, -0.7071, -0.6533, 0.2706, -0.7071, -0.6533, 0.2706, -0.7071, -0.6533, 0.2706, -0.7071, -0.6533, 6.624e-09, -1.0, -2.363e-08, 6.624e-09, -1.0, -2.363e-08, 7.539e-16, -1.0, -2.954e-08, -6.785e-16, -1.0, -2.954e-08, -3.748e-09, -1.0, -4.733e-08, -3.748e-09, -1.0, -4.733e-08, -5.333e-09, -1.0, -3.155e-08, -5.333e-09, -1.0, -3.155e-08, -6.785e-16, -1.0, -2.954e-08, 7.539e-16, -1.0, -2.954e-08, -6.624e-09, -1.0, -3.155e-08, -6.624e-09, -1.0, -3.155e-08, -1.885e-16, -1.0, -6.489e-08, -2.262e-16, -1.0, -6.489e-08, -3.748e-09, -1.0, -4.733e-08, -3.748e-09, -1.0, -4.733e-08, 3.748e-09, -1.0, -6.489e-08, 3.748e-09, -1.0, -6.489e-08, -2.262e-16, -1.0, -6.489e-08, -1.885e-16, -1.0, -6.489e-08, -1.939e-08, 1.0, 3.55e-08, -1.939e-08, 1.0, 3.55e-08, -1.633e-08, 1.0, 6.31e-08, -1.633e-08, 1.0, 6.31e-08, -3.77e-16, 1.0, 2.366e-08, -1.939e-08, 1.0, 3.55e-08, -1.939e-08, 1.0, 3.55e-08, -2.262e-15, 1.0, 2.366e-08, 1.939e-08, 1.0, 4.733e-08, -3.77e-16, 1.0, 2.366e-08, -2.262e-15, 1.0, 2.366e-08, 1.939e-08, 1.0, 4.733e-08, 3.748e-09, -1.0, -6.489e-08, 3.748e-09, -1.0, -6.489e-08, 5.333e-09, -1.0, -4.141e-08, 5.333e-09, -1.0, -4.141e-08, 0.3827, 0.0, 0.9239, 0.3827, 0.0, 0.9239, 0.3827, 0.0, 0.9239, 0.3827, 0.0, 0.9239, 1.978e-09, 1.0, 3.155e-08, 1.978e-09, 1.0, 3.155e-08, 1.633e-08, 1.0, 5.916e-08, 1.633e-08, 1.0, 5.916e-08, -1.978e-09, 1.0, 2.868e-08, -1.978e-09, 1.0, 2.868e-08, -3.675e-15, 1.0, -2.871e-09, -3.393e-15, 1.0, -2.871e-09, 0.9239, 0.0, -0.3827, 0.9239, 0.0, -0.3827, 0.9239, 0.0, -0.3827, 0.9239, 0.0, -0.3827, -0.9239, -8.794e-08, 0.3827, -0.9239, -8.794e-08, 0.3827, -0.9239, -8.794e-08, 0.3827, -0.9239, -8.794e-08, 0.3827, -0.3827, 0.0, 0.9239, -0.3827, 0.0, 0.9239, -0.3827, 0.0, 0.9239, -0.3827, 0.0, 0.9239, 1.633e-08, 1.0, 5.916e-08, 1.939e-08, 1.0, 4.733e-08, 1.939e-08, 1.0, 4.733e-08, 1.633e-08, 1.0, 5.916e-08, 0.3827, -2.418e-07, -0.9239, 0.3827, -2.418e-07, -0.9239, 0.3827, -2.418e-07, -0.9239, 0.3827, -2.418e-07, -0.9239, -0.3827, -3.078e-07, -0.9239, -0.3827, -3.078e-07, -0.9239, -0.3827, -3.078e-07, -0.9239, -0.3827, -3.078e-07, -0.9239, -0.9239, -1.759e-07, -0.3827, -0.9239, -1.759e-07, -0.3827, -0.9239, -1.759e-07, -0.3827, -0.9239, -1.759e-07, -0.3827, -1.633e-08, 1.0, 6.31e-08, -1.633e-08, 1.0, 6.31e-08, -1.978e-09, 1.0, 2.868e-08, -1.978e-09, 1.0, 2.868e-08, 5.333e-09, -1.0, -4.141e-08, 6.624e-09, -1.0, -2.363e-08, 6.624e-09, -1.0, -2.363e-08, 5.333e-09, -1.0, -4.141e-08, 0.9239, 8.794e-08, 0.3827, 0.9239, 8.794e-08, 0.3827, 0.9239, 8.794e-08, 0.3827, 0.9239, 8.794e-08, 0.3827, 0.2706, 0.7071, 0.6533, 0.2706, 0.7071, 0.6533, 0.2706, 0.7071, 0.6533, 0.2706, 0.7071, 0.6533, 0.2706, -0.7071, 0.6533, 0.2706, -0.7071, 0.6533, 0.2706, -0.7071, 0.6533, 0.2706, -0.7071, 0.6533, 0.6533, 0.7071, 0.2706, 0.6533, 0.7071, 0.2706, 0.6533, 0.7071, 0.2706, 0.6533, 0.7071, 0.2706, 0.6533, -0.7071, 0.2706, 0.6533, -0.7071, 0.2706, 0.6533, -0.7071, 0.2706, 0.6533, -0.7071, 0.2706, 0.6533, 0.7071, -0.2706, 0.6533, 0.7071, -0.2706, 0.6533, 0.7071, -0.2706, 0.6533, 0.7071, -0.2706, 0.6533, -0.7071, -0.2706, 0.6533, -0.7071, -0.2706, 0.6533, -0.7071, -0.2706, 0.6533, -0.7071, -0.2706, 0.2706, 0.7071, -0.6533, 0.2706, 0.7071, -0.6533, 0.2706, 0.7071, -0.6533, 0.2706, 0.7071, -0.6533, 0.2706, -0.7071, -0.6533, 0.2706, -0.7071, -0.6533, 0.2706, -0.7071, -0.6533, 0.2706, -0.7071, -0.6533, -0.2706, 0.7071, -0.6533, -0.2706, 0.7071, -0.6533, -0.2706, 0.7071, -0.6533, -0.2706, 0.7071, -0.6533, -0.2706, -0.7071, -0.6533, -0.2706, -0.7071, -0.6533, -0.2706, -0.7071, -0.6533, -0.2706, -0.7071, -0.6533, -0.6533, 0.7071, -0.2706, -0.6533, 0.7071, -0.2706, -0.6533, 0.7071, -0.2706, -0.6533, 0.7071, -0.2706, -0.6533, -0.7071, -0.2706, -0.6533, -0.7071, -0.2706, -0.6533, -0.7071, -0.2706, -0.6533, -0.7071, -0.2706, -0.6533, 0.7071, 0.2706, -0.6533, 0.7071, 0.2706, -0.6533, 0.7071, 0.2706, -0.6533, 0.7071, 0.2706, -0.6533, -0.7071, 0.2706, -0.6533, -0.7071, 0.2706, -0.6533, -0.7071, 0.2706, -0.6533, -0.7071, 0.2706, -0.2706, 0.7071, 0.6533, -0.2706, 0.7071, 0.6533, -0.2706, 0.7071, 0.6533, -0.2706, 0.7071, 0.6533, -0.2706, -0.7071, 0.6533, -0.2706, -0.7071, 0.6533, -0.2706, -0.7071, 0.6533, -0.2706, -0.7071, 0.6533, -3.393e-15, 1.0, -2.871e-09, -3.675e-15, 1.0, -2.871e-09, 1.978e-09, 1.0, 3.155e-08, 1.978e-09, 1.0, 3.155e-08, -0.3827, 0.0, -0.9239, -0.3827, 0.0, -0.9239, -0.3827, 0.0, -0.9239, -0.3827, 0.0, -0.9239, 0.9239, 0.0, 0.3827, 0.9239, 0.0, 0.3827, 0.9239, 0.0, 0.3827, 0.9239, 0.0, 0.3827, 0.3827, 0.0, 0.9239, 0.3827, 0.0, 0.9239, 0.3827, 0.0, 0.9239, 0.3827, 0.0, 0.9239, -0.3827, 0.0, 0.9239, -0.3827, 0.0, 0.9239, -0.3827, 0.0, 0.9239, -0.3827, 0.0, 0.9239, -0.9239, 0.0, 0.3827, -0.9239, 0.0, 0.3827, -0.9239, 0.0, 0.3827, -0.9239, 0.0, 0.3827, -0.9239, 0.0, -0.3827, -0.9239, 0.0, -0.3827, -0.9239, 0.0, -0.3827, -0.9239, 0.0, -0.3827, 0.9239, 0.0, -0.3827, 0.9239, 0.0, -0.3827, 0.9239, 0.0, -0.3827, 0.9239, 0.0, -0.3827, 5.333e-09, -1.0, -3.747e-08, 6.624e-09, -1.0, -2.958e-08, 6.624e-09, -1.0, -2.958e-08, 5.333e-09, -1.0, -3.747e-08, 0.3827, 0.0, -0.9239, 0.3827, 0.0, -0.9239, 0.3827, 0.0, -0.9239, 0.3827, 0.0, -0.9239, 0.2706, 0.7071, -0.6533, 0.2706, 0.7071, -0.6533, 0.2706, 0.7071, -0.6533, 0.2706, 0.7071, -0.6533, 0.2706, -0.7071, -0.6533, 0.2706, -0.7071, -0.6533, 0.2706, -0.7071, -0.6533, 0.2706, -0.7071, -0.6533, 0.6533, 0.7071, -0.2706, 0.6533, 0.7071, -0.2706, 0.6533, 0.7071, -0.2706, 0.6533, 0.7071, -0.2706, 0.6533, -0.7071, -0.2706, 0.6533, -0.7071, -0.2706, 0.6533, -0.7071, -0.2706, 0.6533, -0.7071, -0.2706, 0.6533, 0.7071, 0.2706, 0.6533, 0.7071, 0.2706, 0.6533, 0.7071, 0.2706, 0.6533, 0.7071, 0.2706, 0.6533, -0.7071, 0.2706, 0.6533, -0.7071, 0.2706, 0.6533, -0.7071, 0.2706, 0.6533, -0.7071, 0.2706, 0.2706, 0.7071, 0.6533, 0.2706, 0.7071, 0.6533, 0.2706, 0.7071, 0.6533, 0.2706, 0.7071, 0.6533, 0.2706, -0.7071, 0.6533, 0.2706, -0.7071, 0.6533, 0.2706, -0.7071, 0.6533, 0.2706, -0.7071, 0.6533, -0.2706, 0.7071, 0.6533, -0.2706, 0.7071, 0.6533, -0.2706, 0.7071, 0.6533, -0.2706, 0.7071, 0.6533, -0.2706, -0.7071, 0.6533, -0.2706, -0.7071, 0.6533, -0.2706, -0.7071, 0.6533, -0.2706, -0.7071, 0.6533, -0.6533, 0.7071, 0.2706, -0.6533, 0.7071, 0.2706, -0.6533, 0.7071, 0.2706, -0.6533, 0.7071, 0.2706, -0.6533, -0.7071, 0.2706, -0.6533, -0.7071, 0.2706, -0.6533, -0.7071, 0.2706, -0.6533, -0.7071, 0.2706, -0.6533, 0.7071, -0.2706, -0.6533, 0.7071, -0.2706, -0.6533, 0.7071, -0.2706, -0.6533, 0.7071, -0.2706, -0.6533, -0.7071, -0.2706, -0.6533, -0.7071, -0.2706, -0.6533, -0.7071, -0.2706, -0.6533, -0.7071, -0.2706, -0.2706, 0.7071, -0.6533, -0.2706, 0.7071, -0.6533, -0.2706, 0.7071, -0.6533, -0.2706, 0.7071, -0.6533, -0.2706, -0.7071, -0.6533, -0.2706, -0.7071, -0.6533, -0.2706, -0.7071, -0.6533, -0.2706, -0.7071, -0.6533, -6.624e-09, -1.0, -2.366e-08, -2.262e-16, -1.0, -3.155e-08, -1.508e-15, -1.0, -3.155e-08, -6.624e-09, -1.0, -2.366e-08, 3.748e-09, -1.0, -5.916e-08, 5.333e-09, -1.0, -3.747e-08, 5.333e-09, -1.0, -3.747e-08, 3.748e-09, -1.0, -5.916e-08, -2.262e-16, -1.0, -3.155e-08, 6.624e-09, -1.0, -2.958e-08, 6.624e-09, -1.0, -2.958e-08, -1.508e-15, -1.0, -3.155e-08, 1.885e-16, -1.0, -6.705e-08, 3.748e-09, -1.0, -5.916e-08, 3.748e-09, -1.0, -5.916e-08, 2.262e-16, -1.0, -6.705e-08, -3.748e-09, -1.0, -5.916e-08, 1.885e-16, -1.0, -6.705e-08, 2.262e-16, -1.0, -6.705e-08, -3.748e-09, -1.0, -5.916e-08, 1.939e-08, 1.0, 3.944e-08, 1.633e-08, 1.0, 7.888e-08, 1.633e-08, 1.0, 7.888e-08, 1.939e-08, 1.0, 3.944e-08, 3.77e-16, 1.0, 2.036e-08, 2.262e-15, 1.0, 2.036e-08, 1.939e-08, 1.0, 3.944e-08, 1.939e-08, 1.0, 3.944e-08, -1.939e-08, 1.0, 5.191e-08, -1.939e-08, 1.0, 5.191e-08, 2.262e-15, 1.0, 2.036e-08, 3.77e-16, 1.0, 2.036e-08, -3.748e-09, -1.0, -5.916e-08, -5.333e-09, -1.0, -3.55e-08, -5.333e-09, -1.0, -3.55e-08, -3.748e-09, -1.0, -5.916e-08, -0.3827, 0.0, 0.9239, -0.3827, 0.0, 0.9239, -0.3827, 0.0, 0.9239, -0.3827, 0.0, 0.9239, -1.978e-09, 1.0, 2.366e-08, -1.633e-08, 1.0, 5.522e-08, -1.633e-08, 1.0, 5.522e-08, -1.978e-09, 1.0, 2.366e-08, 1.978e-09, 1.0, 3.944e-08, 1.527e-15, 1.0, 0.0, 1.791e-15, 1.0, 0.0, 1.978e-09, 1.0, 3.944e-08, -0.9239, 1.343e-08, -0.3827, -0.9239, 1.343e-08, -0.3827, -0.9239, 1.343e-08, -0.3827, -0.9239, 1.343e-08, -0.3827, 0.9239, -1.024e-07, 0.3827, 0.9239, -1.024e-07, 0.3827, 0.9239, -1.024e-07, 0.3827, 0.9239, -1.024e-07, 0.3827, 0.3827, 0.0, 0.9239, 0.3827, 0.0, 0.9239, 0.3827, 0.0, 0.9239, 0.3827, 0.0, 0.9239, -1.633e-08, 1.0, 5.522e-08, -1.633e-08, 1.0, 5.522e-08, -1.939e-08, 1.0, 5.191e-08, -1.939e-08, 1.0, 5.191e-08, -0.3827, -2.393e-07, -0.9239, -0.3827, -2.393e-07, -0.9239, -0.3827, -2.393e-07, -0.9239, -0.3827, -2.393e-07, -0.9239, 0.3827, -3.102e-07, -0.9239, 0.3827, -3.102e-07, -0.9239, 0.3827, -3.102e-07, -0.9239, 0.3827, -3.102e-07, -0.9239, 0.9239, -1.686e-07, -0.3827, 0.9239, -1.686e-07, -0.3827, 0.9239, -1.686e-07, -0.3827, 0.9239, -1.686e-07, -0.3827, 1.633e-08, 1.0, 7.888e-08, 1.978e-09, 1.0, 3.944e-08, 1.978e-09, 1.0, 3.944e-08, 1.633e-08, 1.0, 7.888e-08, -5.333e-09, -1.0, -3.55e-08, -5.333e-09, -1.0, -3.55e-08, -6.624e-09, -1.0, -2.366e-08, -6.624e-09, -1.0, -2.366e-08, -0.9239, 8.794e-08, 0.3827, -0.9239, 8.794e-08, 0.3827, -0.9239, 8.794e-08, 0.3827, -0.9239, 8.794e-08, 0.3827, -0.2706, 0.7071, 0.6533, -0.2706, 0.7071, 0.6533, -0.2706, 0.7071, 0.6533, -0.2706, 0.7071, 0.6533, -0.2706, -0.7071, 0.6533, -0.2706, -0.7071, 0.6533, -0.2706, -0.7071, 0.6533, -0.2706, -0.7071, 0.6533, -0.6533, 0.7071, 0.2706, -0.6533, 0.7071, 0.2706, -0.6533, 0.7071, 0.2706, -0.6533, 0.7071, 0.2706, -0.6533, -0.7071, 0.2706, -0.6533, -0.7071, 0.2706, -0.6533, -0.7071, 0.2706, -0.6533, -0.7071, 0.2706, -0.6533, 0.7071, -0.2706, -0.6533, 0.7071, -0.2706, -0.6533, 0.7071, -0.2706, -0.6533, 0.7071, -0.2706, -0.6533, -0.7071, -0.2706, -0.6533, -0.7071, -0.2706, -0.6533, -0.7071, -0.2706, -0.6533, -0.7071, -0.2706, -0.2706, 0.7071, -0.6533, -0.2706, 0.7071, -0.6533, -0.2706, 0.7071, -0.6533, -0.2706, 0.7071, -0.6533, -0.2706, -0.7071, -0.6533, -0.2706, -0.7071, -0.6533, -0.2706, -0.7071, -0.6533, -0.2706, -0.7071, -0.6533, 0.2706, 0.7071, -0.6533, 0.2706, 0.7071, -0.6533, 0.2706, 0.7071, -0.6533, 0.2706, 0.7071, -0.6533, 0.2706, -0.7071, -0.6533, 0.2706, -0.7071, -0.6533, 0.2706, -0.7071, -0.6533, 0.2706, -0.7071, -0.6533, 0.6533, 0.7071, -0.2706, 0.6533, 0.7071, -0.2706, 0.6533, 0.7071, -0.2706, 0.6533, 0.7071, -0.2706, 0.6533, -0.7071, -0.2706, 0.6533, -0.7071, -0.2706, 0.6533, -0.7071, -0.2706, 0.6533, -0.7071, -0.2706, 0.6533, 0.7071, 0.2706, 0.6533, 0.7071, 0.2706, 0.6533, 0.7071, 0.2706, 0.6533, 0.7071, 0.2706, 0.6533, -0.7071, 0.2706, 0.6533, -0.7071, 0.2706, 0.6533, -0.7071, 0.2706, 0.6533, -0.7071, 0.2706, 0.2706, 0.7071, 0.6533, 0.2706, 0.7071, 0.6533, 0.2706, 0.7071, 0.6533, 0.2706, 0.7071, 0.6533, 0.2706, -0.7071, 0.6533, 0.2706, -0.7071, 0.6533, 0.2706, -0.7071, 0.6533, 0.2706, -0.7071, 0.6533, 1.527e-15, 1.0, 0.0, -1.978e-09, 1.0, 2.366e-08, -1.978e-09, 1.0, 2.366e-08, 1.791e-15, 1.0, 0.0])] * 3)])

# ---- objects
ob_cylinder_019 = bpy.data.objects.new('Cylinder.019', me_cylinder_139)
ob_cylinder_020 = bpy.data.objects.new('Cylinder.020', me_cylinder_140)
ob_cylinder_021 = bpy.data.objects.new('Cylinder.021', me_cylinder_141)

# ---- transforms, parenting, visibility, modifiers, constraints
ob_cylinder_019.location = (-0.04647, -0.03076, 0.0782)
ob_cylinder_019.rotation_euler = (1.571, -3.142, -0.0)
ob_cylinder_019.scale = (1.242, 1.242, 1.242)
ob_cylinder_019.color = (0.8, 0.8, 0.8, 1.0)
ob_cylinder_020.location = (0.09204, 0.07974, 0.2228)
ob_cylinder_020.rotation_euler = (1.571, -3.142, 2.01e-14)
ob_cylinder_020.scale = (1.051, 1.051, 1.051)
ob_cylinder_020.color = (0.8, 0.8, 0.8, 1.0)
ob_cylinder_021.location = (-0.0488, -0.04349, 0.3576)
ob_cylinder_021.rotation_euler = (1.571, -3.142, 2.01e-14)
ob_cylinder_021.scale = (1.02, 1.02, 1.02)
ob_cylinder_021.color = (0.8, 0.8, 0.8, 1.0)

# ---- collection membership
col_collection.objects.link(ob_cylinder_019)
col_collection.objects.link(ob_cylinder_020)
col_collection.objects.link(ob_cylinder_021)

# ---- scene / render settings (as saved in the file)
scene.frame_start = 1; scene.frame_end = 250; scene.frame_set(1)
scene.render.engine = 'BLENDER_EEVEE_NEXT'
bpy.context.view_layer.update()

# ---- added for rendering (the .blend has no active camera and no usable light): camera, sun
cam_auto = bpy.data.cameras.new('AutoCamera')
cam_auto.lens = 50.0
cam_auto.sensor_width = 36.0
cam_auto.clip_end = 1000.0
ob_auto_camera = bpy.data.objects.new('AutoCamera', cam_auto)
scene.collection.objects.link(ob_auto_camera)
ob_auto_camera.location = (1.57802, -1.93394, 1.41284)
ob_auto_camera.rotation_euler = (1.09748, -7.21219e-08, 0.694738)
scene.camera = ob_auto_camera
light_auto_sun = bpy.data.lights.new('AutoSun', 'SUN')
light_auto_sun.energy = 3.0
light_auto_sun.angle = 0.0523599
ob_auto_sun = bpy.data.objects.new('AutoSun', light_auto_sun)
scene.collection.objects.link(ob_auto_sun)
ob_auto_sun.rotation_euler = (0.872665, 0.174533, 0.523599)
bpy.context.view_layer.update()
